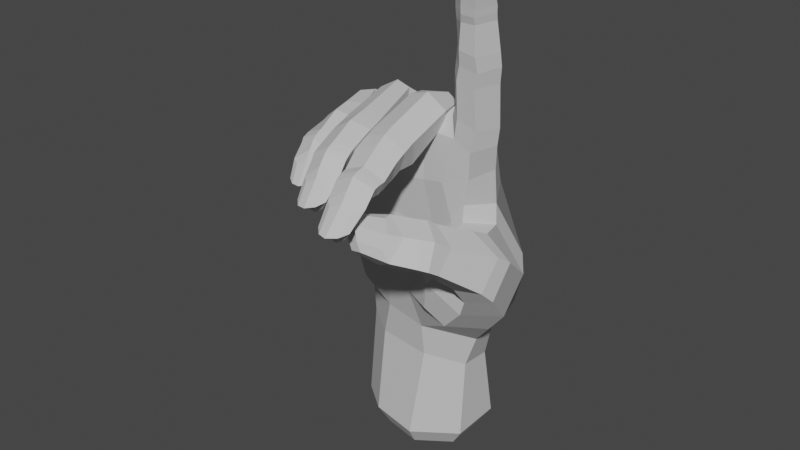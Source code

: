 # Source: P_Handshape.blend  (saved by Blender 3.6.11; exported with 4.5.12 LTS)
import bpy
from mathutils import Matrix  # noqa: F401  (used for matrix-valued properties, if any)

bpy.ops.wm.read_factory_settings(use_empty=True)
scene = bpy.context.scene
scene.name = 'Scene'

# ---- collections
col_p = bpy.data.collections.new('P'); scene.collection.children.link(col_p)

# ---- materials (node trees are filled in below, after node groups)
mat_material__46_003 = bpy.data.materials.new('Material #46.003')
mat_material__46_003.alpha_threshold = 0.0
mat_material__46_003.use_transparent_shadow = False
mat_material__46_003.diffuse_color = (0.6038, 0.6038, 0.6038, 1.0)
mat_material__46_003.specular_color = (0.9, 0.9, 0.9)
mat_material__46_003.roughness = 0.5
mat_material__46_003.specular_intensity = 0.0

# ---- material node trees

# ---- world
world_world = bpy.data.worlds.new('World'); scene.world = world_world
world_world.use_nodes = True; world_world.node_tree.nodes.clear()
_N = world_world.node_tree.nodes; _L = world_world.node_tree.links
n0 = _N.new('ShaderNodeOutputWorld'); n0.name = 'World Output'; n0.location = (300, 300)
n1 = _N.new('ShaderNodeBackground'); n1.name = 'Background'; n1.location = (10, 300)
n1.inputs[0].default_value = (0.05088, 0.05088, 0.05088, 1.0)
_L.new(n1.outputs[0], n0.inputs[0])
n0.is_active_output = True
world_world.color = (0.05088, 0.05088, 0.05088)
world_world.use_sun_shadow = False
world_world.sun_shadow_jitter_overblur = 0.0

# ---- meshes
me_untitled_001 = bpy.data.meshes.new('Untitled.001')
me_untitled_001.from_pydata([(11.81, 6.73, 50.73), (3.033, 3.926, 70.28), (12.03, 2.666, 69.95), (3.297, 7.945, 50.29), (-6.472, 6.543, 48.76), (-5.084, 2.434, 68.21), (-14.16, 0.3872, 63.51), (-13.6, 0.9167, 46.68), (16.87, -3.43, 57.56), (4.013, 9.529, 38.08), (-5.176, 8.43, 36.83), (-13.68, 3.2, 37.37), (23.93, -8.932, 54.46), (12.94, -8.378, 58.64), (15.61, -2.551, 67.81), (14.53, -8.915, 72.71), (14.17, -2.903, 86.88), (18.05, -5.792, 85.33), (15.46, -9.609, 84.71), (18.23, -8.122, 58.01), (13.26, -10.63, 58.36), (11.92, -12.35, 53.53), (17.57, -11.5, 59.53), (13.26, -12.46, 58.64), (11.64, -14.11, 54.41), (8.166, -2.728, 78.48), (10.31, -3.698, 87.21), (14.82, -3.471, 89.79), (18.55, -6.266, 88.54), (16.21, -9.911, 87.65), (10.7, -4.326, 90.18), (15.3, -4.223, 92.49), (18.71, -7.03, 91.41), (16.1, -10.57, 90.64), (11.23, -5.374, 93.03), (11.2, -8.801, 92.17), (15.77, -5.91, 97.81), (18.73, -8.331, 96.97), (16.33, -11.15, 96.28), (11.8, -6.803, 98.08), (11.98, -10.45, 96.74), (15.8, -6.183, 99.39), (18.99, -8.873, 98.38), (16.4, -11.66, 97.69), (11.96, -7.133, 99.78), (12.02, -10.74, 98.39), (15.8, -6.633, 100.6), (19.15, -9.104, 99.62), (16.73, -11.96, 99.06), (11.89, -7.869, 100.9), (12.18, -11.02, 99.87), (16.12, -7.465, 102.5), (19.39, -10.37, 102.8), (17.68, -12.6, 102.8), (12.74, -8.547, 104.3), (12.82, -11.49, 103.9), (19.89, -11.59, 107.2), (17.87, -12.87, 108.1), (14.82, -11.88, 108.7), (23.16, -11.58, 56.29), (22.22, -14.84, 50.05), (16.44, -15.17, 48.89), (18.63, -19.18, 59.78), (13.9, -17.28, 62.09), (11.67, -17.3, 59.51), (10.87, -19.76, 56.61), (18.15, -21.82, 55.3), (13.22, -21.48, 54.55), (12.71, 1.477, 74.9), (16.74, -3.98, 73.12), (8.121, 1.118, 73.55), (6.466, 1.401, 73.42), (-0.7622, 1.595, 73.39), (-2.504, 1.601, 72.22), (-8.841, 1.502, 68.99), (-10.3, 1.762, 68.72), (-17.15, -3.825, 62.31), (-17.14, -3.004, 46.82), (8.28, -5.85, 77.2), (14.18, -9.682, 108.8), (17.92, -9.788, 110.5), (13.83, -8.22, 67.09), (18.54, -9.567, 104.7), (16.45, -8.288, 104.5), (14.5, -8.384, 105.6), (15.83, -9.719, 110.3), (19.5, -10.93, 109.0), (12.05, 4.451, 62.02), (-16.5, -3.849, 55.3), (-13.79, 0.3056, 56.1), (-6.093, 4.595, 58.43), (2.952, 6.064, 61.14), (-15.85, -7.085, 62.16), (10.64, -8.457, 74.13), (-5.329, -8.068, 72.35), (8.888, -2.615, 80.25), (12.96, -0.7375, 78.64), (17.11, -3.928, 76.57), (15.37, -8.724, 76.84), (16.38, -13.24, 108.9), (15.2, -13.57, 103.2), (14.15, -12.29, 99.28), (14.06, -12.03, 97.89), (13.65, -11.44, 96.38), (13.1, -11.01, 91.49), (12.69, -10.26, 88.55), (11.81, -9.756, 85.6), (17.26, -10.6, 110.0), (9.792, -7.532, 86.09), (10.45, -8.121, 88.84), (11.46, -8.823, 78.27), (9.231, -6.454, 79.47), (7.415, -6.687, 78.09), (8.077, -16.41, 75.43), (4.119, -17.08, 77.84), (3.398, -6.853, 80.8), (6.711, -6.525, 74.99), (6.789, -15.18, 70.6), (0.02444, -17.2, 76.45), (-0.8424, -6.36, 79.28), (-1.238, -2.677, 78.77), (-0.2757, -6.186, 75.69), (-0.4534, -5.721, 75.86), (8.484, -19.18, 74.64), (4.536, -19.8, 77.08), (6.81, -18.62, 70.59), (0.4936, -20.02, 75.73), (0.7292, -15.78, 71.91), (8.634, -21.63, 73.55), (4.902, -22.17, 76.09), (7.078, -21.26, 69.61), (0.8073, -23.03, 74.52), (9.392, -25.62, 71.72), (5.75, -26.64, 73.86), (7.425, -24.97, 68.56), (1.957, -27.05, 72.34), (1.468, -21.99, 70.14), (2.673, -25.65, 68.79), (9.452, -27.18, 71.55), (5.894, -28.28, 73.62), (7.292, -26.43, 68.42), (2.256, -28.77, 72.09), (2.833, -27.28, 68.6), (9.683, -28.47, 71.35), (6.003, -29.58, 73.16), (7.718, -27.69, 68.22), (2.336, -29.88, 71.32), (3.093, -28.62, 68.37), (10.06, -31.15, 68.98), (6.43, -31.67, 71.35), (8.603, -30.64, 66.86), (3.134, -32.67, 69.19), (3.546, -31.53, 66.87), (8.194, -34.56, 64.03), (9.953, -35.07, 65.95), (4.188, -36.3, 65.91), (5.0, -35.25, 64.29), (6.723, -34.99, 63.17), (6.246, -30.37, 65.53), (5.229, -27.91, 67.48), (5.042, -26.66, 67.67), (4.827, -25.16, 67.87), (3.512, -22.17, 68.99), (3.313, -19.35, 69.97), (1.052, -18.89, 71.17), (3.118, -15.51, 70.01), (3.055, -5.555, 74.09), (7.292, -37.35, 65.71), (4.684, -34.07, 68.78), (6.669, -33.33, 69.58), (8.901, -33.2, 68.6), (5.621, -37.73, 65.6), (7.423, -38.25, 65.6), (9.11, -37.01, 65.64), (2.798, 0.004981, 78.64), (7.321, -3.181, 78.69), (6.572, -5.832, 76.65), (3.48, -7.603, 74.27), (-2.628, -4.544, 79.53), (-0.8843, -13.38, 77.45), (-4.907, -13.82, 77.86), (-6.546, -3.179, 79.77), (-2.709, -5.353, 75.3), (-1.269, -12.54, 72.62), (-8.281, -14.61, 76.04), (-10.03, -3.75, 77.76), (-9.921, -1.397, 75.5), (-8.618, -6.604, 75.29), (-8.522, -5.975, 74.08), (-0.3932, -15.69, 76.89), (-4.272, -16.67, 77.69), (-0.8333, -15.12, 72.47), (-7.706, -17.33, 75.57), (-7.079, -13.61, 72.72), (0.1119, -18.46, 76.37), (-3.693, -19.33, 77.51), (-0.4749, -17.82, 72.23), (-7.013, -20.13, 75.23), (-6.358, -16.24, 72.15), (0.7372, -23.57, 74.66), (-2.778, -24.83, 75.41), (-0.6444, -22.06, 71.27), (-6.313, -24.81, 73.53), (-5.681, -19.07, 72.11), (-5.035, -22.76, 70.74), (0.9011, -24.87, 73.99), (-2.603, -26.27, 74.86), (-0.5816, -23.31, 70.79), (-6.007, -26.28, 72.97), (-5.021, -24.15, 70.22), (1.114, -25.96, 73.35), (-2.418, -27.31, 74.18), (-0.3246, -24.52, 70.33), (-5.681, -27.26, 72.01), (-4.58, -25.39, 69.73), (1.572, -28.51, 70.71), (-2.005, -29.16, 72.48), (0.5012, -27.39, 68.59), (-4.846, -29.87, 70.11), (-4.173, -28.18, 68.04), (0.4581, -31.3, 66.13), (1.9, -31.94, 68.01), (-3.613, -33.09, 67.29), (-2.708, -32.01, 65.97), (-0.8199, -31.63, 65.17), (-1.546, -27.01, 67.17), (-2.529, -24.56, 69.32), (-2.745, -23.42, 69.77), (-2.962, -22.08, 70.27), (-3.226, -18.53, 70.93), (-3.61, -15.72, 71.1), (-3.961, -12.83, 71.58), (-5.457, -7.372, 74.76), (-0.5944, -33.86, 66.85), (-3.379, -31.21, 69.84), (-1.617, -30.59, 70.8), (0.5383, -30.42, 70.11), (-2.268, -34.44, 67.06), (-0.4147, -34.87, 67.25), (1.143, -33.72, 67.52), (-6.581, 0.7358, 76.22), (-2.394, -2.51, 78.15), (-2.489, -5.717, 75.25), (-11.03, -4.296, 77.18), (-9.675, -8.899, 76.01), (-13.42, -9.494, 75.73), (-14.56, -4.558, 76.19), (-10.34, -5.744, 73.31), (-9.384, -8.279, 72.25), (-16.53, -9.793, 73.17), (-17.55, -4.864, 73.49), (-17.62, -3.956, 71.45), (-15.41, -6.07, 71.34), (-15.76, -6.621, 71.45), (-9.202, -11.01, 75.36), (-13.04, -11.46, 75.59), (-8.981, -10.56, 71.22), (-16.1, -11.87, 73.05), (-8.706, -13.33, 75.0), (-12.46, -13.66, 75.52), (-9.176, -13.24, 70.69), (-15.44, -13.87, 72.81), (-7.799, -18.27, 72.59), (-11.01, -19.18, 73.82), (-9.027, -17.09, 69.64), (-14.39, -19.1, 72.31), (-13.94, -12.99, 70.13), (-13.52, -17.51, 69.49), (-7.545, -19.63, 71.84), (-10.72, -20.76, 73.38), (-8.967, -18.34, 69.18), (-14.0, -20.75, 71.92), (-13.32, -19.08, 69.11), (-7.35, -20.67, 71.49), (-10.43, -21.8, 72.83), (-8.847, -19.57, 68.87), (-13.7, -21.51, 71.22), (-13.17, -20.28, 68.78), (-6.811, -22.48, 69.52), (-9.896, -23.41, 71.5), (-7.995, -21.73, 67.57), (-12.5, -24.68, 69.56), (-12.28, -23.22, 67.46), (-7.42, -25.33, 65.55), (-6.101, -25.72, 67.24), (-10.82, -27.6, 67.14), (-10.26, -26.59, 65.76), (-8.809, -26.12, 64.83), (-10.12, -21.86, 66.36), (-11.08, -19.7, 68.13), (-11.21, -18.6, 68.44), (-11.29, -17.3, 68.78), (-11.55, -13.17, 69.42), (-11.58, -11.24, 69.6), (-15.0, -11.16, 70.68), (-12.04, -8.447, 70.66), (-15.2, -9.065, 70.79), (-12.01, -6.197, 71.05), (-8.114, -27.95, 66.52), (-10.9, -25.72, 69.3), (-9.34, -24.8, 70.0), (-7.444, -24.38, 69.19), (-9.368, -28.61, 66.92), (-7.749, -28.8, 66.95), (-6.507, -27.49, 66.99), (-15.29, -0.1786, 72.69), (-10.8, -1.437, 75.63), (-9.986, -5.792, 73.84), (-12.03, -8.687, 70.98), (-3.595, -8.874, 63.96), (-12.05, -8.829, 64.02), (-15.27, -6.892, 54.77), (-1.853, -8.239, 55.68), (-11.1, -8.96, 56.05), (23.0, -12.41, 47.66), (20.94, -5.612, 40.64), (17.13, -12.9, 45.46), (-15.2, -6.714, 46.49), (3.163, -9.003, 48.42), (11.42, -12.12, 50.25), (-3.458, -9.317, 40.38), (4.296, -8.994, 33.58), (-12.13, 4.071, 26.35), (-5.431, -7.015, 33.84), (11.14, -3.633, 24.84), (4.425, 7.841, 22.99), (-4.894, 7.999, 24.33), (-13.42, 5.019, 7.698), (-6.782, 9.495, 8.393), (4.687, 9.917, 8.593), (11.5, 5.464, 9.156), (11.05, -4.528, 8.259), (2.283, -10.07, 7.819), (-7.66, -8.246, 8.236), (15.86, -12.4, 42.18), (4.198, -8.715, 64.67), (8.669, -9.109, 65.56), (6.011, -7.797, 54.56), (10.28, -8.145, 57.67), (10.58, 3.709, 23.74), (16.09, 5.352, 38.96), (20.38, 1.09, 46.56), (15.76, -2.027, 60.94), (17.15, -21.77, 61.47), (17.86, -24.29, 56.91), (13.39, -22.83, 55.15), (12.95, -18.5, 62.96), (10.26, -18.68, 59.84), (15.27, -23.29, 61.88), (16.68, -25.71, 57.61), (12.44, -24.46, 55.4), (11.45, -19.61, 63.18), (9.022, -20.05, 59.5), (13.02, -24.88, 62.31), (13.03, -28.82, 58.84), (9.672, -27.67, 56.98), (8.586, -23.29, 64.57), (6.58, -23.71, 61.08), (9.464, -32.04, 61.14), (7.226, -31.64, 60.61), (5.034, -27.9, 63.91), (5.839, -27.84, 65.59), (5.83, -26.42, 58.19), (5.229, -30.58, 62.55), (8.937, -22.57, 56.57), (10.49, -21.04, 56.46), (7.104, -30.89, 64.53), (9.287, -25.49, 64.91), (11.34, -27.1, 63.11), (11.84, -29.09, 61.18), (6.546, -29.58, 66.32), (7.965, -31.68, 65.54), (9.139, -32.58, 63.39), (11.2, 5.378, 30.47), (11.42, 7.695, 37.81), (3.88, -7.593, 26.3), (-13.52, 3.654, 32.03), (-5.209, 7.648, 30.61), (4.222, 8.07, 29.96), (-15.92, -2.13, 38.51), (12.83, -7.984, 61.82), (10.84, -10.53, 53.48), (8.344, -13.02, 46.23), (1.241, -9.44, 40.7), (7.417, -12.22, 40.4), (17.68, 4.597, 48.58), (-11.66, -7.032, 38.24), (-1.686, -8.623, 48.59), (16.71, -4.21, 35.52), (11.13, -10.74, 37.07), (18.66, 1.209, 40.23), (13.15, -3.05, 31.24), (-6.572, -7.2, 27.22), (-13.99, -1.83, 32.85), (-7.742, -8.869, 42.84), (-10.57, -9.414, 48.97), (-13.22, -2.183, 27.25), (-13.99, -3.298, 8.107), (-10.53, 4.029, 3.842), (-10.98, -2.44, 4.16), (-5.372, 7.51, 4.383), (3.547, 7.838, 4.538), (8.842, 4.374, 4.976), (8.498, -3.396, 4.279), (1.677, -7.704, 3.936), (-6.055, -6.288, 4.26)], [], [(1, 2, 87, 91), (91, 90, 5, 1), (90, 89, 6, 5), (5, 6, 75, 74), (8, 342, 380, 13), (0, 374, 9, 3), (3, 9, 10, 4), (4, 10, 11, 7), (8, 19, 12, 341), (17, 97, 96, 16), (18, 98, 97, 17), (13, 20, 19, 8), (19, 22, 59, 12), (20, 23, 22, 19), (21, 24, 23, 20), (59, 60, 314, 12), (60, 61, 316, 314), (96, 95, 26, 16), (95, 25, 78, 111), (16, 27, 28, 17), (17, 28, 29, 18), (26, 30, 27, 16), (108, 109, 30, 26), (27, 31, 32, 28), (28, 32, 33, 29), (30, 34, 31, 27), (109, 35, 34, 30), (31, 36, 37, 32), (32, 37, 38, 33), (34, 39, 36, 31), (35, 40, 39, 34), (373, 374, 340, 391), (378, 325, 326, 377), (377, 326, 322, 376), (12, 314, 315, 341), (36, 41, 42, 37), (37, 42, 43, 38), (39, 44, 41, 36), (40, 45, 44, 39), (41, 46, 47, 42), (42, 47, 48, 43), (44, 49, 46, 41), (45, 50, 49, 44), (46, 51, 52, 47), (47, 52, 53, 48), (49, 54, 51, 46), (50, 55, 54, 49), (52, 56, 57, 53), (55, 58, 79, 54), (61, 24, 21, 316), (22, 63, 62, 59), (23, 64, 63, 22), (24, 65, 64, 23), (59, 62, 66, 60), (60, 66, 67, 61), (61, 67, 65, 24), (2, 70, 25, 68), (2, 68, 69, 14), (1, 71, 70, 2), (70, 71, 175, 25), (174, 175, 71, 1), (1, 72, 120, 174), (73, 72, 1, 5), (240, 241, 73, 5), (72, 73, 241, 120), (5, 74, 186, 240), (74, 75, 306, 186), (75, 6, 305, 306), (89, 88, 76, 6), (6, 76, 251, 305), (176, 78, 25, 175), (58, 55, 100, 99), (100, 55, 50, 101), (101, 50, 45, 102), (102, 45, 40, 103), (103, 40, 35, 104), (104, 35, 109, 105), (105, 109, 108, 106), (108, 111, 110, 106), (57, 56, 107, 99), (84, 83, 51, 54), (82, 52, 51, 83), (85, 79, 107, 80), (86, 82, 83, 80), (80, 83, 84, 85), (84, 54, 79, 85), (82, 86, 56, 52), (78, 176, 177, 93), (241, 242, 122, 120), (88, 89, 7, 77), (89, 90, 4, 7), (90, 91, 3, 4), (88, 311, 92, 76), (76, 92, 253, 251), (77, 317, 311, 88), (307, 188, 186, 306), (69, 15, 81, 14), (15, 93, 336, 81), (93, 177, 335, 336), (177, 122, 242, 94), (95, 96, 68, 25), (96, 97, 69, 68), (69, 97, 98, 15), (57, 99, 100, 53), (53, 100, 101, 48), (48, 101, 102, 43), (43, 102, 103, 38), (38, 103, 104, 33), (33, 104, 105, 29), (29, 105, 106, 18), (106, 110, 98, 18), (58, 99, 107, 79), (86, 80, 107, 56), (95, 111, 108, 26), (15, 98, 110, 93), (93, 110, 111, 78), (113, 112, 115, 114), (117, 116, 112, 113), (115, 119, 118, 114), (119, 120, 122, 121), (114, 124, 123, 113), (113, 123, 125, 117), (118, 126, 124, 114), (127, 164, 126, 118), (124, 129, 128, 123), (123, 128, 130, 125), (126, 131, 129, 124), (164, 136, 131, 126), (129, 133, 132, 128), (128, 132, 134, 130), (131, 135, 133, 129), (136, 137, 135, 131), (133, 139, 138, 132), (132, 138, 140, 134), (135, 141, 139, 133), (137, 142, 141, 135), (139, 144, 143, 138), (138, 143, 145, 140), (141, 146, 144, 139), (142, 147, 146, 141), (144, 149, 148, 143), (143, 148, 150, 145), (146, 151, 149, 144), (147, 152, 151, 146), (148, 154, 153, 150), (152, 156, 155, 151), (156, 152, 158, 157), (158, 152, 147, 159), (159, 147, 142, 160), (160, 142, 137, 161), (161, 137, 136, 162), (162, 136, 164, 163), (163, 164, 127, 165), (127, 121, 166, 165), (153, 154, 167, 157), (168, 169, 149, 151), (170, 148, 149, 169), (171, 155, 167, 172), (173, 170, 169, 172), (172, 169, 168, 171), (168, 151, 155, 171), (170, 173, 154, 148), (119, 115, 174, 120), (115, 112, 175, 174), (175, 112, 116, 176), (153, 157, 158, 150), (150, 158, 159, 145), (145, 159, 160, 140), (140, 160, 161, 134), (134, 161, 162, 130), (130, 162, 163, 125), (125, 163, 165, 117), (165, 166, 116, 117), (156, 157, 167, 155), (173, 172, 167, 154), (119, 121, 127, 118), (176, 116, 166, 177), (177, 166, 121, 122), (179, 178, 181, 180), (183, 182, 178, 179), (181, 185, 184, 180), (185, 186, 188, 187), (180, 190, 189, 179), (179, 189, 191, 183), (184, 192, 190, 180), (193, 198, 192, 184), (190, 195, 194, 189), (189, 194, 196, 191), (192, 197, 195, 190), (198, 203, 197, 192), (195, 200, 199, 194), (194, 199, 201, 196), (197, 202, 200, 195), (203, 204, 202, 197), (200, 206, 205, 199), (199, 205, 207, 201), (202, 208, 206, 200), (204, 209, 208, 202), (206, 211, 210, 205), (205, 210, 212, 207), (208, 213, 211, 206), (209, 214, 213, 208), (211, 216, 215, 210), (210, 215, 217, 212), (213, 218, 216, 211), (214, 219, 218, 213), (215, 221, 220, 217), (219, 223, 222, 218), (223, 219, 225, 224), (225, 219, 214, 226), (226, 214, 209, 227), (227, 209, 204, 228), (228, 204, 203, 229), (229, 203, 198, 230), (230, 198, 193, 231), (193, 187, 232, 231), (220, 221, 233, 224), (234, 235, 216, 218), (236, 215, 216, 235), (237, 222, 233, 238), (239, 236, 235, 238), (238, 235, 234, 237), (234, 218, 222, 237), (236, 239, 221, 215), (185, 181, 240, 186), (181, 178, 241, 240), (241, 178, 182, 242), (220, 224, 225, 217), (217, 225, 226, 212), (212, 226, 227, 207), (207, 227, 228, 201), (201, 228, 229, 196), (196, 229, 230, 191), (191, 230, 231, 183), (231, 232, 182, 183), (223, 224, 233, 222), (239, 238, 233, 221), (185, 187, 193, 184), (242, 182, 232, 94), (94, 232, 187, 188), (244, 243, 246, 245), (248, 247, 243, 244), (246, 250, 249, 245), (250, 251, 253, 252), (245, 255, 254, 244), (244, 254, 256, 248), (249, 257, 255, 245), (296, 294, 257, 249), (255, 259, 258, 254), (254, 258, 260, 256), (257, 261, 259, 255), (294, 266, 261, 257), (259, 263, 262, 258), (258, 262, 264, 260), (261, 265, 263, 259), (266, 267, 265, 261), (263, 269, 268, 262), (262, 268, 270, 264), (265, 271, 269, 263), (267, 272, 271, 265), (269, 274, 273, 268), (268, 273, 275, 270), (271, 276, 274, 269), (272, 277, 276, 271), (274, 279, 278, 273), (273, 278, 280, 275), (276, 281, 279, 274), (277, 282, 281, 276), (278, 284, 283, 280), (282, 286, 285, 281), (286, 282, 288, 287), (288, 282, 277, 289), (289, 277, 272, 290), (290, 272, 267, 291), (291, 267, 266, 292), (292, 266, 294, 293), (293, 294, 296, 295), (296, 252, 297, 295), (283, 284, 298, 287), (299, 300, 279, 281), (301, 278, 279, 300), (302, 285, 298, 303), (304, 301, 300, 303), (303, 300, 299, 302), (299, 281, 285, 302), (301, 304, 284, 278), (250, 246, 305, 251), (246, 243, 306, 305), (306, 243, 247, 307), (283, 287, 288, 280), (280, 288, 289, 275), (275, 289, 290, 270), (270, 290, 291, 264), (264, 291, 292, 260), (260, 292, 293, 256), (256, 293, 295, 248), (295, 297, 247, 248), (286, 287, 298, 285), (304, 303, 298, 284), (250, 252, 296, 249), (307, 247, 297, 308), (308, 297, 252, 253), (307, 308, 94, 188), (94, 309, 335, 177), (308, 310, 309, 94), (310, 308, 253, 92), (338, 381, 13, 380), (310, 313, 312, 309), (92, 311, 313, 310), (381, 319, 316, 21), (319, 381, 338, 337), (320, 383, 318, 387), (334, 389, 388, 315), (318, 382, 319, 337), (376, 322, 396, 393), (333, 392, 396, 397), (322, 326, 328, 327), (326, 325, 329, 328), (325, 339, 330, 329), (339, 324, 331, 330), (324, 375, 332, 331), (375, 392, 333, 332), (335, 337, 338, 336), (335, 309, 312, 337), (380, 81, 336, 338), (87, 0, 3, 91), (385, 0, 87, 342), (342, 87, 2, 14), (324, 339, 373, 391), (62, 343, 344, 66), (66, 344, 345, 67), (63, 346, 343, 62), (64, 347, 346, 63), (343, 348, 349, 344), (344, 349, 350, 345), (346, 351, 348, 343), (347, 352, 351, 346), (348, 353, 354, 349), (349, 354, 355, 350), (351, 356, 353, 348), (352, 357, 356, 351), (354, 358, 359, 355), (357, 360, 361, 356), (360, 357, 362, 363), (362, 357, 352, 364), (364, 352, 347, 365), (365, 347, 64, 65), (359, 358, 366, 363), (367, 368, 353, 356), (369, 354, 353, 368), (370, 361, 366, 371), (372, 369, 368, 371), (371, 368, 367, 370), (367, 356, 361, 370), (369, 372, 358, 354), (359, 363, 362, 355), (355, 362, 364, 350), (350, 364, 365, 345), (345, 365, 65, 67), (360, 363, 366, 361), (372, 371, 366, 358), (325, 378, 373, 339), (0, 385, 340, 374), (324, 391, 321, 375), (323, 386, 379, 393), (376, 11, 10, 377), (377, 10, 9, 378), (378, 9, 374, 373), (77, 7, 11, 379), (13, 381, 21, 20), (342, 14, 81, 380), (318, 383, 384, 382), (8, 341, 385, 342), (317, 386, 394, 395), (383, 321, 389, 384), (385, 341, 390, 340), (317, 77, 379, 386), (318, 337, 312, 387), (387, 312, 313, 395), (395, 313, 311, 317), (319, 382, 334, 316), (382, 384, 389, 334), (315, 314, 316, 334), (389, 321, 391, 388), (390, 341, 315, 388), (390, 388, 391, 340), (379, 11, 376, 393), (323, 321, 383, 320), (375, 321, 323, 392), (386, 323, 320, 394), (394, 320, 387, 395), (392, 323, 393, 396), (396, 322, 327, 397), (333, 397, 399, 405), (398, 400, 401, 402, 403, 404, 405, 399), (328, 329, 401, 400), (327, 328, 400, 398), (331, 332, 404, 403), (397, 327, 398, 399), (330, 331, 403, 402), (329, 330, 402, 401), (332, 333, 405, 404)])
_uv = me_untitled_001.uv_layers.new(name='UVChannel_1')
_uv.uv.foreach_set('vector', [0.0, 1.0, 1.0, 1.0, 1.0, 0.4928, 0.0, 0.5248, 0.0, 0.5248, 0.0, 0.5291, 0.0, 1.0, 0.0, 1.0, 0.0, 0.5291, 0.0, 0.5236, 0.0, 1.0, 0.0, 1.0, 0.0, 1.0, 0.0, 1.0, 0.0, 1.0, 0.0, 1.0, 1.0, 0.0, 1.0, 0.2045, 1.0, 0.09277, 1.0, 0.0, 1.0, 0.0, 0.4336, 0.0, 0.0, 0.0, 0.0, 0.0, 0.0, 0.0, 0.0, 0.0, 0.0, 0.0, 0.0, 0.0, 0.0, 0.0, 0.0, 0.0, 0.0, 0.0, 0.0, 0.0, 1.0, 0.0, 1.0, 0.0, 1.0, 0.0, 1.0, 0.0, 1.0, 1.0, 1.0, 1.0, 1.0, 1.0, 1.0, 1.0, 1.0, 1.0, 1.0, 1.0, 1.0, 1.0, 1.0, 1.0, 1.0, 0.0, 1.0, 0.0, 1.0, 0.0, 1.0, 0.0, 1.0, 0.0, 1.0, 0.0, 1.0, 0.0, 1.0, 0.0, 1.0, 0.0, 1.0, 0.0, 1.0, 0.0, 1.0, 0.0, 1.0, 0.0, 1.0, 0.0, 1.0, 0.0, 1.0, 0.0, 1.0, 0.0, 1.0, 0.0, 1.0, 0.0, 1.0, 0.0, 1.0, 0.0, 1.0, 0.0, 1.0, 0.0, 1.0, 0.0, 1.0, 1.0, 1.0, 1.0, 1.0, 1.0, 1.0, 1.0, 1.0, 1.0, 1.0, 1.0, 1.0, 1.0, 1.0, 1.0, 1.0, 1.0, 1.0, 1.0, 1.0, 1.0, 1.0, 1.0, 1.0, 1.0, 1.0, 1.0, 1.0, 1.0, 1.0, 1.0, 1.0, 1.0, 1.0, 1.0, 1.0, 1.0, 1.0, 1.0, 1.0, 1.0, 1.0, 1.0, 1.0, 1.0, 1.0, 1.0, 1.0, 1.0, 1.0, 1.0, 1.0, 1.0, 1.0, 1.0, 1.0, 1.0, 1.0, 1.0, 1.0, 1.0, 1.0, 1.0, 1.0, 1.0, 1.0, 1.0, 1.0, 1.0, 1.0, 1.0, 1.0, 1.0, 1.0, 1.0, 1.0, 1.0, 1.0, 1.0, 1.0, 1.0, 1.0, 1.0, 1.0, 1.0, 1.0, 1.0, 1.0, 1.0, 1.0, 1.0, 1.0, 1.0, 1.0, 1.0, 1.0, 1.0, 1.0, 1.0, 1.0, 1.0, 1.0, 1.0, 1.0, 1.0, 1.0, 1.0, 1.0, 1.0, 1.0, 1.0, 0.3949, 0.0, 0.4336, 0.0, 1.0, 0.0, 1.0, 0.0, 0.0, 0.0, 0.0, 0.0, 0.0, 0.0, 0.0, 0.0, 0.0, 0.0, 0.0, 0.0, 0.0, 0.0, 0.0, 0.0, 1.0, 0.0, 1.0, 0.0, 1.0, 0.0, 1.0, 0.0, 1.0, 1.0, 1.0, 1.0, 1.0, 1.0, 1.0, 1.0, 1.0, 1.0, 1.0, 1.0, 1.0, 1.0, 1.0, 1.0, 1.0, 1.0, 1.0, 1.0, 1.0, 1.0, 1.0, 1.0, 1.0, 1.0, 1.0, 1.0, 1.0, 1.0, 1.0, 1.0, 1.0, 1.0, 1.0, 1.0, 1.0, 1.0, 1.0, 1.0, 1.0, 1.0, 1.0, 1.0, 1.0, 1.0, 1.0, 1.0, 1.0, 1.0, 1.0, 1.0, 1.0, 1.0, 1.0, 1.0, 1.0, 1.0, 1.0, 1.0, 1.0, 1.0, 1.0, 1.0, 1.0, 1.0, 1.0, 1.0, 1.0, 1.0, 1.0, 1.0, 1.0, 1.0, 1.0, 1.0, 1.0, 1.0, 1.0, 1.0, 1.0, 1.0, 1.0, 1.0, 1.0, 1.0, 1.0, 1.0, 1.0, 1.0, 1.0, 1.0, 1.0, 1.0, 1.0, 1.0, 1.0, 1.0, 1.0, 1.0, 1.0, 1.0, 1.0, 1.0, 1.0, 1.0, 1.0, 1.0, 1.0, 1.0, 1.0, 1.0, 1.0, 0.0, 1.0, 0.0, 1.0, 0.0, 1.0, 0.0, 1.0, 0.0, 1.0, 0.0, 1.0, 0.0, 1.0, 0.0, 1.0, 0.0, 1.0, 0.0, 1.0, 0.0, 1.0, 0.0, 1.0, 0.0, 1.0, 0.0, 1.0, 0.0, 1.0, 0.0, 1.0, 0.0, 1.0, 0.0, 1.0, 0.0, 1.0, 0.0, 1.0, 0.0, 1.0, 0.0, 1.0, 0.0, 1.0, 0.0, 1.0, 0.0, 1.0, 0.0, 1.0, 0.0, 1.0, 0.0, 1.0, 1.0, 0.6227, 1.0, 0.6197, 1.0, 1.0, 1.0, 1.0, 1.0, 1.0, 1.0, 1.0, 1.0, 1.0, 1.0, 0.0, 1.0, 0.216, 1.0, 0.6227, 1.0, 1.0, 1.0, 0.6227, 1.0, 0.216, 1.0, 0.3966, 1.0, 0.6197, 1.0, 0.0, 1.0, 0.3966, 1.0, 0.216, 1.0, 0.0, 1.0, 0.0, 1.0, 0.0, 1.0, 1.0, 1.0, 0.0, 1.0, 0.0, 1.0, 0.0, 1.0, 0.0, 1.0, 0.0, 1.0, 0.0, 1.0, 0.0, 1.0, 0.0, 1.0, 0.0, 1.0, 0.0, 1.0, 0.0, 1.0, 0.0, 1.0, 1.0, 1.0, 0.0, 1.0, 0.0, 1.0, 0.0, 1.0, 0.0, 1.0, 0.0, 1.0, 0.0, 1.0, 0.0, 1.0, 0.0, 1.0, 0.0, 1.0, 0.0, 1.0, 0.0, 1.0, 0.0, 1.0, 0.0, 0.5236, 0.0, 0.5339, 0.0, 1.0, 0.0, 1.0, 0.0, 1.0, 0.0, 1.0, 0.0, 1.0, 0.0, 1.0, 1.0, 1.0, 1.0, 1.0, 1.0, 1.0, 1.0, 1.0, 1.0, 1.0, 1.0, 1.0, 1.0, 1.0, 1.0, 1.0, 1.0, 1.0, 1.0, 1.0, 1.0, 1.0, 1.0, 1.0, 1.0, 1.0, 1.0, 1.0, 1.0, 1.0, 1.0, 1.0, 1.0, 1.0, 1.0, 1.0, 1.0, 1.0, 1.0, 1.0, 1.0, 1.0, 1.0, 1.0, 1.0, 1.0, 1.0, 1.0, 1.0, 1.0, 1.0, 1.0, 1.0, 1.0, 1.0, 1.0, 1.0, 1.0, 1.0, 1.0, 1.0, 1.0, 1.0, 1.0, 1.0, 1.0, 1.0, 1.0, 1.0, 1.0, 1.0, 1.0, 1.0, 1.0, 1.0, 1.0, 1.0, 1.0, 1.0, 1.0, 1.0, 1.0, 1.0, 1.0, 1.0, 1.0, 1.0, 1.0, 1.0, 1.0, 1.0, 1.0, 1.0, 1.0, 1.0, 1.0, 1.0, 1.0, 1.0, 1.0, 1.0, 1.0, 1.0, 1.0, 1.0, 1.0, 1.0, 1.0, 1.0, 1.0, 1.0, 1.0, 1.0, 1.0, 1.0, 1.0, 1.0, 1.0, 1.0, 1.0, 1.0, 1.0, 1.0, 1.0, 1.0, 1.0, 1.0, 1.0, 1.0, 1.0, 1.0, 1.0, 1.0, 1.0, 1.0, 1.0, 1.0, 0.0, 1.0, 1.0, 1.0, 0.379, 1.0, 0.0, 1.0, 1.0, 0.0, 1.0, 1.0, 1.0, 1.0, 1.0, 0.0, 0.5339, 0.0, 0.5236, 0.0, 0.0, 0.0, 0.0, 0.0, 0.5236, 0.0, 0.5291, 0.0, 0.0, 0.0, 0.0, 0.0, 0.5291, 0.0, 0.5248, 0.0, 0.0, 0.0, 0.0, 0.0, 0.5339, 0.0, 0.5339, 0.0, 1.0, 0.0, 1.0, 0.0, 1.0, 0.0, 1.0, 0.0, 1.0, 0.0, 1.0, 0.0, 0.0, 0.0, 0.0, 0.0, 0.5339, 0.0, 0.5339, 1.0, 1.0, 0.0, 1.0, 0.0, 1.0, 1.0, 1.0, 1.0, 1.0, 1.0, 1.0, 1.0, 1.0, 1.0, 1.0, 1.0, 1.0, 1.0, 1.0, 1.0, 1.0, 1.0, 1.0, 1.0, 0.0, 1.0, 0.379, 1.0, 0.1931, 1.0, 0.0, 1.0, 1.0, 1.0, 1.0, 0.0, 1.0, 1.0, 1.0, 1.0, 1.0, 1.0, 1.0, 1.0, 1.0, 1.0, 1.0, 1.0, 1.0, 1.0, 1.0, 1.0, 1.0, 1.0, 1.0, 1.0, 1.0, 1.0, 1.0, 1.0, 1.0, 1.0, 1.0, 1.0, 1.0, 1.0, 1.0, 1.0, 1.0, 1.0, 1.0, 1.0, 1.0, 1.0, 1.0, 1.0, 1.0, 1.0, 1.0, 1.0, 1.0, 1.0, 1.0, 1.0, 1.0, 1.0, 1.0, 1.0, 1.0, 1.0, 1.0, 1.0, 1.0, 1.0, 1.0, 1.0, 1.0, 1.0, 1.0, 1.0, 1.0, 1.0, 1.0, 1.0, 1.0, 1.0, 1.0, 1.0, 1.0, 1.0, 1.0, 1.0, 1.0, 1.0, 1.0, 1.0, 1.0, 1.0, 1.0, 1.0, 1.0, 1.0, 1.0, 1.0, 1.0, 1.0, 1.0, 1.0, 1.0, 1.0, 1.0, 1.0, 1.0, 1.0, 1.0, 1.0, 1.0, 1.0, 1.0, 1.0, 1.0, 1.0, 1.0, 1.0, 1.0, 1.0, 1.0, 1.0, 1.0, 1.0, 1.0, 1.0, 1.0, 1.0, 1.0, 1.0, 1.0, 1.0, 1.0, 1.0, 1.0, 1.0, 1.0, 1.0, 1.0, 1.0, 1.0, 1.0, 1.0, 1.0, 1.0, 1.0, 1.0, 1.0, 1.0, 1.0, 1.0, 1.0, 1.0, 1.0, 1.0, 1.0, 1.0, 1.0, 1.0, 1.0, 1.0, 1.0, 1.0, 1.0, 1.0, 1.0, 1.0, 1.0, 1.0, 1.0, 1.0, 1.0, 1.0, 1.0, 1.0, 1.0, 1.0, 1.0, 1.0, 1.0, 1.0, 1.0, 1.0, 1.0, 1.0, 1.0, 1.0, 1.0, 1.0, 1.0, 1.0, 1.0, 1.0, 1.0, 1.0, 1.0, 1.0, 1.0, 1.0, 1.0, 1.0, 1.0, 1.0, 1.0, 1.0, 1.0, 1.0, 1.0, 1.0, 1.0, 1.0, 1.0, 1.0, 1.0, 1.0, 1.0, 1.0, 1.0, 1.0, 1.0, 1.0, 1.0, 1.0, 1.0, 1.0, 1.0, 1.0, 1.0, 1.0, 1.0, 1.0, 1.0, 1.0, 1.0, 1.0, 1.0, 1.0, 1.0, 1.0, 1.0, 1.0, 1.0, 1.0, 1.0, 1.0, 1.0, 1.0, 1.0, 1.0, 1.0, 1.0, 1.0, 1.0, 1.0, 1.0, 1.0, 1.0, 1.0, 1.0, 1.0, 1.0, 1.0, 1.0, 1.0, 1.0, 1.0, 1.0, 1.0, 1.0, 1.0, 1.0, 1.0, 1.0, 1.0, 1.0, 1.0, 1.0, 1.0, 1.0, 1.0, 1.0, 1.0, 1.0, 1.0, 1.0, 1.0, 1.0, 1.0, 1.0, 1.0, 1.0, 1.0, 1.0, 1.0, 1.0, 1.0, 1.0, 1.0, 1.0, 1.0, 1.0, 1.0, 1.0, 1.0, 1.0, 1.0, 1.0, 1.0, 1.0, 1.0, 1.0, 1.0, 1.0, 1.0, 1.0, 1.0, 1.0, 1.0, 1.0, 1.0, 1.0, 1.0, 1.0, 1.0, 1.0, 1.0, 1.0, 1.0, 1.0, 1.0, 1.0, 1.0, 1.0, 1.0, 1.0, 1.0, 1.0, 1.0, 1.0, 1.0, 1.0, 1.0, 1.0, 1.0, 1.0, 1.0, 1.0, 1.0, 1.0, 1.0, 1.0, 1.0, 1.0, 1.0, 1.0, 1.0, 1.0, 1.0, 1.0, 1.0, 1.0, 1.0, 1.0, 1.0, 1.0, 1.0, 1.0, 1.0, 1.0, 1.0, 1.0, 1.0, 1.0, 1.0, 1.0, 1.0, 1.0, 1.0, 1.0, 1.0, 1.0, 1.0, 1.0, 1.0, 1.0, 1.0, 1.0, 1.0, 1.0, 1.0, 1.0, 1.0, 1.0, 1.0, 1.0, 1.0, 1.0, 1.0, 1.0, 1.0, 1.0, 1.0, 1.0, 1.0, 1.0, 1.0, 1.0, 1.0, 1.0, 1.0, 1.0, 1.0, 1.0, 1.0, 1.0, 1.0, 1.0, 1.0, 1.0, 1.0, 1.0, 1.0, 1.0, 1.0, 1.0, 1.0, 1.0, 1.0, 1.0, 1.0, 1.0, 1.0, 1.0, 1.0, 1.0, 1.0, 1.0, 1.0, 1.0, 1.0, 1.0, 1.0, 1.0, 1.0, 1.0, 1.0, 1.0, 1.0, 1.0, 1.0, 1.0, 1.0, 1.0, 1.0, 1.0, 1.0, 1.0, 1.0, 1.0, 1.0, 1.0, 1.0, 1.0, 1.0, 1.0, 1.0, 1.0, 1.0, 1.0, 1.0, 1.0, 1.0, 1.0, 1.0, 1.0, 1.0, 1.0, 1.0, 1.0, 1.0, 1.0, 1.0, 1.0, 1.0, 1.0, 1.0, 1.0, 1.0, 1.0, 1.0, 1.0, 1.0, 1.0, 1.0, 1.0, 1.0, 1.0, 1.0, 1.0, 1.0, 1.0, 1.0, 1.0, 1.0, 1.0, 1.0, 1.0, 1.0, 1.0, 1.0, 1.0, 1.0, 1.0, 1.0, 1.0, 1.0, 1.0, 1.0, 1.0, 1.0, 1.0, 1.0, 1.0, 1.0, 1.0, 1.0, 1.0, 1.0, 1.0, 1.0, 1.0, 1.0, 1.0, 1.0, 1.0, 1.0, 1.0, 1.0, 1.0, 1.0, 1.0, 1.0, 1.0, 1.0, 1.0, 1.0, 1.0, 1.0, 1.0, 1.0, 1.0, 1.0, 1.0, 1.0, 1.0, 1.0, 1.0, 1.0, 1.0, 1.0, 1.0, 1.0, 1.0, 1.0, 1.0, 1.0, 1.0, 1.0, 1.0, 1.0, 1.0, 1.0, 1.0, 1.0, 1.0, 1.0, 1.0, 1.0, 1.0, 1.0, 1.0, 1.0, 1.0, 1.0, 1.0, 1.0, 1.0, 1.0, 1.0, 1.0, 1.0, 1.0, 1.0, 1.0, 1.0, 1.0, 1.0, 1.0, 1.0, 1.0, 1.0, 1.0, 1.0, 1.0, 1.0, 1.0, 1.0, 1.0, 1.0, 1.0, 1.0, 1.0, 1.0, 1.0, 1.0, 1.0, 1.0, 1.0, 1.0, 1.0, 1.0, 1.0, 1.0, 1.0, 1.0, 1.0, 1.0, 1.0, 1.0, 1.0, 1.0, 1.0, 1.0, 1.0, 1.0, 1.0, 1.0, 1.0, 1.0, 1.0, 1.0, 1.0, 1.0, 1.0, 1.0, 1.0, 1.0, 1.0, 1.0, 1.0, 1.0, 1.0, 1.0, 1.0, 1.0, 1.0, 1.0, 1.0, 1.0, 1.0, 1.0, 1.0, 1.0, 1.0, 1.0, 1.0, 1.0, 1.0, 1.0, 1.0, 1.0, 1.0, 1.0, 1.0, 1.0, 1.0, 1.0, 1.0, 1.0, 1.0, 1.0, 1.0, 1.0, 1.0, 1.0, 1.0, 1.0, 1.0, 1.0, 1.0, 1.0, 1.0, 1.0, 1.0, 1.0, 1.0, 1.0, 1.0, 1.0, 1.0, 1.0, 1.0, 1.0, 1.0, 1.0, 1.0, 1.0, 1.0, 1.0, 1.0, 1.0, 1.0, 1.0, 1.0, 1.0, 1.0, 1.0, 1.0, 1.0, 1.0, 1.0, 1.0, 1.0, 1.0, 1.0, 1.0, 1.0, 1.0, 1.0, 1.0, 1.0, 1.0, 1.0, 1.0, 1.0, 1.0, 1.0, 1.0, 1.0, 1.0, 1.0, 1.0, 1.0, 1.0, 1.0, 1.0, 1.0, 1.0, 1.0, 1.0, 1.0, 1.0, 1.0, 1.0, 1.0, 1.0, 1.0, 1.0, 1.0, 1.0, 1.0, 1.0, 1.0, 1.0, 1.0, 1.0, 1.0, 1.0, 1.0, 1.0, 1.0, 1.0, 1.0, 1.0, 1.0, 1.0, 1.0, 1.0, 1.0, 1.0, 1.0, 1.0, 1.0, 1.0, 1.0, 1.0, 1.0, 1.0, 1.0, 1.0, 1.0, 1.0, 1.0, 1.0, 1.0, 1.0, 1.0, 1.0, 1.0, 1.0, 1.0, 1.0, 1.0, 1.0, 1.0, 1.0, 1.0, 1.0, 1.0, 1.0, 1.0, 1.0, 1.0, 1.0, 1.0, 1.0, 1.0, 1.0, 1.0, 1.0, 1.0, 1.0, 1.0, 1.0, 1.0, 1.0, 1.0, 1.0, 1.0, 1.0, 1.0, 1.0, 1.0, 1.0, 1.0, 1.0, 1.0, 1.0, 1.0, 1.0, 1.0, 1.0, 1.0, 1.0, 1.0, 1.0, 1.0, 1.0, 1.0, 1.0, 1.0, 1.0, 1.0, 1.0, 1.0, 1.0, 1.0, 1.0, 1.0, 1.0, 1.0, 1.0, 1.0, 1.0, 1.0, 1.0, 1.0, 1.0, 1.0, 1.0, 1.0, 1.0, 1.0, 1.0, 1.0, 1.0, 1.0, 1.0, 1.0, 1.0, 1.0, 1.0, 1.0, 1.0, 1.0, 1.0, 1.0, 1.0, 1.0, 1.0, 1.0, 1.0, 1.0, 1.0, 1.0, 1.0, 1.0, 1.0, 1.0, 1.0, 1.0, 1.0, 1.0, 1.0, 1.0, 1.0, 1.0, 1.0, 1.0, 1.0, 1.0, 1.0, 1.0, 1.0, 1.0, 1.0, 1.0, 1.0, 1.0, 1.0, 1.0, 1.0, 1.0, 1.0, 1.0, 1.0, 1.0, 1.0, 1.0, 1.0, 1.0, 1.0, 1.0, 1.0, 1.0, 1.0, 1.0, 1.0, 1.0, 1.0, 1.0, 1.0, 1.0, 1.0, 1.0, 1.0, 1.0, 1.0, 1.0, 1.0, 1.0, 1.0, 1.0, 1.0, 1.0, 1.0, 1.0, 1.0, 1.0, 1.0, 1.0, 1.0, 1.0, 1.0, 1.0, 1.0, 1.0, 1.0, 1.0, 1.0, 1.0, 1.0, 1.0, 1.0, 1.0, 1.0, 1.0, 1.0, 1.0, 1.0, 1.0, 1.0, 1.0, 1.0, 1.0, 1.0, 1.0, 1.0, 1.0, 1.0, 1.0, 1.0, 1.0, 1.0, 1.0, 1.0, 1.0, 1.0, 1.0, 1.0, 1.0, 1.0, 1.0, 1.0, 1.0, 1.0, 1.0, 1.0, 1.0, 1.0, 1.0, 1.0, 1.0, 1.0, 1.0, 1.0, 1.0, 1.0, 1.0, 1.0, 1.0, 1.0, 1.0, 1.0, 1.0, 1.0, 1.0, 1.0, 1.0, 1.0, 1.0, 1.0, 1.0, 1.0, 1.0, 1.0, 1.0, 1.0, 1.0, 1.0, 1.0, 1.0, 1.0, 1.0, 1.0, 1.0, 1.0, 1.0, 1.0, 1.0, 1.0, 1.0, 1.0, 1.0, 1.0, 1.0, 1.0, 1.0, 1.0, 1.0, 1.0, 1.0, 1.0, 1.0, 1.0, 1.0, 1.0, 1.0, 1.0, 1.0, 1.0, 1.0, 1.0, 1.0, 1.0, 1.0, 1.0, 1.0, 1.0, 1.0, 1.0, 1.0, 1.0, 1.0, 1.0, 1.0, 1.0, 1.0, 1.0, 1.0, 1.0, 1.0, 1.0, 1.0, 1.0, 1.0, 1.0, 1.0, 1.0, 1.0, 1.0, 1.0, 1.0, 1.0, 1.0, 1.0, 1.0, 1.0, 1.0, 1.0, 1.0, 1.0, 1.0, 1.0, 1.0, 1.0, 1.0, 1.0, 1.0, 1.0, 1.0, 1.0, 1.0, 1.0, 1.0, 1.0, 1.0, 1.0, 1.0, 1.0, 1.0, 1.0, 1.0, 1.0, 1.0, 1.0, 1.0, 1.0, 1.0, 1.0, 1.0, 1.0, 1.0, 1.0, 1.0, 1.0, 1.0, 1.0, 1.0, 1.0, 1.0, 1.0, 1.0, 1.0, 1.0, 1.0, 1.0, 1.0, 1.0, 1.0, 1.0, 1.0, 1.0, 1.0, 1.0, 1.0, 1.0, 1.0, 1.0, 1.0, 1.0, 1.0, 1.0, 1.0, 1.0, 1.0, 1.0, 1.0, 1.0, 1.0, 1.0, 1.0, 1.0, 1.0, 1.0, 1.0, 1.0, 1.0, 1.0, 1.0, 1.0, 1.0, 1.0, 1.0, 1.0, 1.0, 1.0, 1.0, 1.0, 1.0, 1.0, 1.0, 1.0, 1.0, 1.0, 1.0, 1.0, 1.0, 1.0, 1.0, 1.0, 1.0, 1.0, 1.0, 1.0, 1.0, 1.0, 1.0, 1.0, 1.0, 1.0, 1.0, 1.0, 1.0, 1.0, 1.0, 1.0, 1.0, 1.0, 1.0, 1.0, 1.0, 1.0, 1.0, 1.0, 1.0, 1.0, 1.0, 1.0, 1.0, 1.0, 1.0, 1.0, 1.0, 1.0, 1.0, 1.0, 1.0, 1.0, 1.0, 1.0, 1.0, 1.0, 1.0, 1.0, 1.0, 1.0, 1.0, 1.0, 1.0, 1.0, 1.0, 1.0, 1.0, 1.0, 1.0, 1.0, 1.0, 1.0, 1.0, 1.0, 1.0, 1.0, 1.0, 1.0, 1.0, 1.0, 1.0, 1.0, 1.0, 1.0, 1.0, 1.0, 1.0, 1.0, 1.0, 1.0, 1.0, 1.0, 1.0, 1.0, 1.0, 1.0, 1.0, 1.0, 1.0, 1.0, 1.0, 1.0, 1.0, 1.0, 1.0, 1.0, 1.0, 1.0, 1.0, 1.0, 1.0, 1.0, 1.0, 1.0, 1.0, 1.0, 1.0, 1.0, 1.0, 1.0, 1.0, 1.0, 1.0, 1.0, 1.0, 1.0, 1.0, 1.0, 1.0, 1.0, 1.0, 1.0, 1.0, 1.0, 1.0, 1.0, 1.0, 1.0, 1.0, 1.0, 1.0, 1.0, 1.0, 1.0, 1.0, 1.0, 1.0, 1.0, 1.0, 1.0, 1.0, 1.0, 1.0, 1.0, 1.0, 1.0, 1.0, 1.0, 1.0, 1.0, 1.0, 1.0, 1.0, 1.0, 1.0, 1.0, 1.0, 1.0, 1.0, 1.0, 1.0, 1.0, 1.0, 1.0, 1.0, 1.0, 1.0, 1.0, 1.0, 1.0, 1.0, 1.0, 1.0, 1.0, 1.0, 1.0, 1.0, 1.0, 1.0, 1.0, 1.0, 1.0, 1.0, 1.0, 1.0, 1.0, 1.0, 1.0, 1.0, 1.0, 1.0, 1.0, 1.0, 1.0, 1.0, 1.0, 1.0, 1.0, 1.0, 1.0, 1.0, 1.0, 1.0, 1.0, 1.0, 1.0, 1.0, 1.0, 1.0, 1.0, 1.0, 1.0, 1.0, 1.0, 1.0, 1.0, 1.0, 1.0, 1.0, 1.0, 1.0, 1.0, 1.0, 1.0, 1.0, 1.0, 1.0, 1.0, 1.0, 1.0, 1.0, 1.0, 1.0, 1.0, 1.0, 1.0, 1.0, 1.0, 1.0, 1.0, 1.0, 1.0, 1.0, 1.0, 1.0, 1.0, 1.0, 1.0, 1.0, 1.0, 1.0, 1.0, 1.0, 1.0, 1.0, 1.0, 1.0, 1.0, 1.0, 1.0, 1.0, 1.0, 1.0, 1.0, 1.0, 1.0, 1.0, 1.0, 1.0, 1.0, 1.0, 1.0, 1.0, 1.0, 1.0, 1.0, 1.0, 1.0, 1.0, 1.0, 1.0, 1.0, 1.0, 1.0, 1.0, 1.0, 1.0, 1.0, 1.0, 1.0, 1.0, 1.0, 1.0, 1.0, 1.0, 1.0, 1.0, 1.0, 1.0, 1.0, 1.0, 1.0, 1.0, 1.0, 1.0, 1.0, 1.0, 1.0, 1.0, 1.0, 1.0, 1.0, 1.0, 1.0, 1.0, 1.0, 1.0, 1.0, 1.0, 1.0, 1.0, 1.0, 1.0, 1.0, 1.0, 1.0, 1.0, 1.0, 1.0, 1.0, 1.0, 1.0, 1.0, 1.0, 1.0, 1.0, 1.0, 1.0, 1.0, 1.0, 1.0, 1.0, 1.0, 1.0, 1.0, 1.0, 1.0, 1.0, 1.0, 1.0, 1.0, 1.0, 1.0, 1.0, 1.0, 1.0, 1.0, 1.0, 1.0, 1.0, 1.0, 1.0, 1.0, 1.0, 1.0, 1.0, 1.0, 1.0, 1.0, 1.0, 1.0, 1.0, 1.0, 1.0, 1.0, 1.0, 1.0, 1.0, 1.0, 1.0, 1.0, 1.0, 1.0, 1.0, 1.0, 1.0, 1.0, 1.0, 1.0, 1.0, 1.0, 1.0, 1.0, 1.0, 1.0, 1.0, 1.0, 1.0, 1.0, 1.0, 1.0, 1.0, 1.0, 1.0, 1.0, 1.0, 1.0, 1.0, 1.0, 1.0, 1.0, 1.0, 1.0, 1.0, 1.0, 1.0, 1.0, 1.0, 1.0, 1.0, 1.0, 1.0, 1.0, 1.0, 1.0, 1.0, 1.0, 0.0, 1.0, 1.0, 1.0, 1.0, 1.0, 1.0, 1.0, 1.0, 1.0, 1.0, 1.0, 1.0, 1.0, 1.0, 1.0, 0.0, 1.0, 0.0, 1.0, 1.0, 1.0, 1.0, 1.0, 1.0, 1.0, 0.0, 1.0, 1.0, 1.0, 0.8378, 1.0, 1.0, 1.0, 1.0, 1.0, 1.0, 1.0, 1.0, 1.0, 0.0, 1.0, 0.0, 1.0, 0.0, 1.0, 0.0, 1.0, 1.0, 1.0, 1.0, 1.0, 0.0, 1.0, 0.0, 1.0, 0.0, 1.0, 0.0, 1.0, 1.0, 1.0, 1.0, 1.0, 1.0, 1.0, 1.0, 1.0, 1.0, 1.0, 0.0, 1.0, 0.0, 1.0, 0.5893, 1.0, 0.3979, 1.0, -0.2386, 1.0, -0.2098, 1.0, 0.0, 1.0, 1.0, 1.0, 1.0, 1.0, 1.0, 1.0, 1.0, 0.1128, 0.8872, 0.0, 1.0, 0.6086, 0.3914, 0.6302, 0.3698, 1.0, 0.0, 1.0, 0.0, 0.6086, 0.3914, 0.4666, 0.5334, 0.0, 1.0, 1.0, 0.0, 1.0, 0.0, 0.0, 1.0, 0.0, 0.0, 0.0, 0.0, 0.0, 0.0, 0.0, 0.0, 0.0, 0.0, 0.0, 0.0, 0.0, 0.0, 0.0, 0.0, 0.0, 0.0, 0.0, 0.0, 0.0, 0.0, 0.0, 0.0, 0.0, 0.0, 0.0, 0.0, 0.0, 0.0, 0.0, 0.0, 1.0, 0.0, 0.5362, 0.0, 0.5362, 0.0, 1.0, 0.0, 1.0, 0.1931, 1.0, 0.0, 1.0, 0.0, 1.0, 0.0, 1.0, 0.1931, 1.0, 0.251, 1.0, 0.0, 1.0, 0.0, 1.0, 1.0, 1.0, 1.0, 1.0, 1.0, 1.0, 1.0, 1.0, 0.4928, 1.0, 0.0, 0.0, 0.0, 0.0, 0.5248, 1.0, 0.0, 1.0, 0.0, 1.0, 0.4928, 1.0, 0.2045, 1.0, 0.2045, 1.0, 0.4928, 1.0, 1.0, 1.0, 1.0, 1.0, 0.0, 1.0, 0.0, 0.3949, 0.0, 1.0, 0.0, 1.0, 1.0, 1.0, 1.0, 1.0, 1.0, 1.0, 1.0, 1.0, 1.0, 1.0, 1.0, 1.0, 1.0, 1.0, 1.0, 1.0, 1.0, 1.0, 1.0, 1.0, 1.0, 1.0, 1.0, 1.0, 1.0, 1.0, 1.0, 1.0, 1.0, 1.0, 1.0, 1.0, 1.0, 1.0, 1.0, 1.0, 1.0, 1.0, 1.0, 1.0, 1.0, 1.0, 1.0, 1.0, 1.0, 1.0, 1.0, 1.0, 1.0, 1.0, 1.0, 1.0, 1.0, 1.0, 1.0, 1.0, 1.0, 1.0, 1.0, 1.0, 1.0, 1.0, 1.0, 1.0, 1.0, 1.0, 1.0, 1.0, 1.0, 1.0, 1.0, 1.0, 1.0, 1.0, 1.0, 1.0, 1.0, 1.0, 1.0, 1.0, 1.0, 1.0, 1.0, 1.0, 1.0, 1.0, 1.0, 1.0, 1.0, 1.0, 1.0, 1.0, 1.0, 1.0, 1.0, 1.0, 1.0, 1.0, 1.0, 1.0, 1.0, 1.0, 1.0, 1.0, 1.0, 1.0, 1.0, 1.0, 1.0, 1.0, 1.0, 1.0, 1.0, 1.0, 1.0, 1.0, 1.0, 1.0, 1.0, 1.0, 1.0, 1.0, 1.0, 1.0, 1.0, 1.0, 1.0, 1.0, 1.0, 1.0, 1.0, 1.0, 1.0, 1.0, 1.0, 1.0, 1.0, 1.0, 1.0, 1.0, 1.0, 1.0, 1.0, 1.0, 1.0, 1.0, 1.0, 1.0, 1.0, 1.0, 1.0, 1.0, 1.0, 1.0, 1.0, 1.0, 1.0, 1.0, 1.0, 1.0, 1.0, 1.0, 1.0, 1.0, 1.0, 1.0, 1.0, 1.0, 1.0, 1.0, 1.0, 1.0, 1.0, 1.0, 1.0, 1.0, 1.0, 1.0, 1.0, 1.0, 1.0, 1.0, 1.0, 1.0, 1.0, 1.0, 1.0, 1.0, 1.0, 1.0, 1.0, 1.0, 1.0, 1.0, 1.0, 1.0, 1.0, 1.0, 1.0, 1.0, 1.0, 1.0, 1.0, 1.0, 1.0, 1.0, 1.0, 1.0, 1.0, 1.0, 1.0, 1.0, 1.0, 1.0, 1.0, 1.0, 1.0, 1.0, 1.0, 1.0, 1.0, 1.0, 1.0, 1.0, 1.0, 1.0, 1.0, 1.0, 1.0, 1.0, 1.0, 1.0, 1.0, 1.0, 1.0, 1.0, 1.0, 1.0, 1.0, 1.0, 1.0, 1.0, 1.0, 1.0, 1.0, 1.0, 1.0, 1.0, 1.0, 1.0, 1.0, 1.0, 1.0, 1.0, 1.0, 0.0, 0.0, 0.0, 0.0, 0.3949, 0.0, 1.0, 0.0, 1.0, 0.0, 1.0, 0.0, 1.0, 0.0, 0.4336, 0.0, 1.0, 0.0, 1.0, 0.0, 1.0, 1.0, 1.0, 0.7512, 0.0, 0.0, 0.0, 0.0, 0.0, 0.0, 0.0, 0.0, 0.0, 0.0, 0.0, 0.0, 0.0, 0.0, 0.0, 0.0, 0.0, 0.0, 0.0, 0.0, 0.0, 0.0, 0.0, 0.0, 0.0, 0.0, 0.0, 0.0, 0.4336, 0.0, 0.3949, 0.0, 0.0, 0.0, 0.0, 0.0, 0.0, 0.0, 0.0, 0.0, 1.0, 1.0, 1.0, 1.0, 1.0, 1.0, 1.0, 1.0, 1.0, 0.2045, 1.0, 1.0, 1.0, 1.0, 1.0, 0.7004, 1.0, 1.0, 1.0, 1.0, 1.0, 1.0, 1.0, 1.0, 1.0, 0.0, 1.0, 0.0, 1.0, 0.0, 1.0, 0.2045, 1.0, 0.0, 1.0, -0.7202, 1.0, 0.5358, 1.0, 1.0, 1.0, 1.0, 1.0, 1.0, 1.0, 1.0, 1.0, 1.0, 1.0, 0.0, 1.0, 0.0, 1.0, 0.0, 1.0, 0.0, 0.0, 0.0, 0.0, 0.0, 0.0, 0.0, 0.0, 0.0, 1.0, 1.0, 1.0, 1.0, 1.0, 1.0, 1.0, 1.0, 1.0, 0.2587, 1.0, 0.0, 1.0, 1.0, 1.0, 1.0, 1.0, 1.0, 1.0, 1.0, 1.0, 0.0, 1.0, 0.0, 1.0, 0.0, 1.0, 0.0, 1.0, 0.0, 1.0, 0.0, 1.0, 0.0, 1.0, 0.0, 1.0, 0.0, 1.0, 0.0, 1.0, 0.0, 1.0, 0.5888, 1.0, 1.0, 1.0, 0.3979, 1.0, 1.0, 1.0, 1.0, 1.0, 1.0, 1.0, 1.0, 1.0, 0.0, 1.0, 0.0, 1.0, 0.0, 1.0, 0.0, 1.0, 0.0, 1.0, 0.0, 1.0, 0.0, 1.0, 0.0, 0.0, 0.0, 0.0, 0.0, 0.0, 0.0, 0.0, 0.0, 1.0, 1.529, 1.0, 0.0, 1.0, 0.0, 1.0, 1.0, 1.0, 0.5615, 1.0, 0.0, 1.0, 1.529, 1.0, 1.872, 1.0, -0.7202, 1.0, 0.02125, 1.0, 1.0, 1.0, 0.5358, 1.0, 0.5358, 1.0, 1.0, 1.0, 0.2587, 1.0, 1.0, 1.0, 0.0, 1.0, 0.0, 0.6302, 0.3698, 0.6086, 0.3914, 0.6086, 0.3914, 0.0, 1.0, 0.0, 1.0, 0.4666, 0.5334, 1.0, 0.0, 0.4666, 0.5334, 0.4666, 0.5334, 1.0, 0.0, 0.0, 1.0, 1.0, 0.0, 0.0, 0.0, 0.0, 0.0, 0.0, 0.0, 0.0, 0.0, 0.5362, 0.0, 0.4666, 0.5334, 0.0, 0.0, 0.0, 0.0, 0.0, 0.0, 0.0, 0.0, 0.0, 1.0, 1.0, 0.0, 1.0, 0.0, 0.0, 1.0, 0.0, 0.0, 0.0, 0.0, 0.0, 0.0, 0.0, 0.0, 0.4666, 0.5334, 0.0, 1.0, 0.0, 1.0, 0.4666, 0.5334, 0.0, 0.0, 0.0, 0.0, 0.0, 0.0, 0.0, 0.0, 0.0, 0.0, 0.0, 0.0, 0.0, 0.0, 0.0, 0.0, 1.0, 0.0, 0.5362, 0.0, 0.5362, 0.0, 1.0, 0.0])
me_untitled_001.materials.append(mat_material__46_003)
me_untitled_001.use_remesh_preserve_volume = False
me_untitled_001.use_remesh_preserve_attributes = False
me_untitled_001.use_mirror_vertex_groups = False
me_untitled_001.update()
me_untitled_001.normals_split_custom_set([tuple(v) for v in zip(*[iter([0.1463, 0.9642, 0.221, 0.1463, 0.9642, 0.221, 0.1463, 0.9642, 0.221, 0.1463, 0.9642, 0.221, -0.227, 0.9468, 0.2282, -0.227, 0.9468, 0.2282, -0.227, 0.9468, 0.2282, -0.227, 0.9468, 0.2282, -0.3959, 0.9098, 0.1248, -0.3959, 0.9098, 0.1248, -0.3959, 0.9098, 0.1248, -0.3959, 0.9098, 0.1248, -0.1342, 0.9884, -0.07098, -0.1342, 0.9884, -0.07098, -0.1342, 0.9884, -0.07098, -0.1342, 0.9884, -0.07098, 0.8339, -0.4731, 0.2843, 0.8339, -0.4731, 0.2843, 0.8339, -0.4731, 0.2843, 0.8339, -0.4731, 0.2843, 0.1861, 0.9773, 0.1015, 0.1861, 0.9773, 0.1015, 0.1861, 0.9773, 0.1015, 0.1861, 0.9773, 0.1015, -0.1482, 0.9805, 0.1287, -0.1482, 0.9805, 0.1287, -0.1482, 0.9805, 0.1287, -0.1482, 0.9805, 0.1287, -0.574, 0.8091, 0.1261, -0.574, 0.8091, 0.1261, -0.574, 0.8091, 0.1261, -0.574, 0.8091, 0.1261, 0.6505, 0.5275, 0.5465, 0.6505, 0.5275, 0.5465, 0.6505, 0.5275, 0.5465, 0.6505, 0.5275, 0.5465, 0.6293, 0.7703, 0.103, 0.6293, 0.7703, 0.103, 0.6293, 0.7703, 0.103, 0.6293, 0.7703, 0.103, 0.888, -0.4417, -0.1277, 0.888, -0.4417, -0.1277, 0.888, -0.4417, -0.1277, 0.888, -0.4417, -0.1277, 0.1152, 0.05332, 0.9919, 0.1152, 0.05332, 0.9919, 0.1152, 0.05332, 0.9919, 0.1152, 0.05332, 0.9919, 0.5065, 0.3234, 0.7993, 0.5065, 0.3234, 0.7993, 0.5065, 0.3234, 0.7993, 0.5065, 0.3234, 0.7993, -0.1818, 0.3407, 0.9224, -0.1818, 0.3407, 0.9224, -0.1818, 0.3407, 0.9224, -0.1818, 0.3407, 0.9224, -0.9546, 0.1548, 0.2544, -0.9546, 0.1548, 0.2544, -0.9546, 0.1548, 0.2544, -0.9546, 0.1548, 0.2544, 0.9586, -0.2846, 0.009494, 0.9586, -0.2846, 0.009494, 0.9586, -0.2846, 0.009494, 0.9586, -0.2846, 0.009494, 0.2224, -0.785, -0.5782, 0.2224, -0.785, -0.5782, 0.2224, -0.785, -0.5782, 0.2224, -0.785, -0.5782, -0.2557, 0.9354, 0.2442, -0.2557, 0.9354, 0.2442, -0.2557, 0.9354, 0.2442, -0.2557, 0.9354, 0.2442, -0.9176, -0.1668, 0.3607, -0.9176, -0.1668, 0.3607, -0.9176, -0.1668, 0.3607, -0.9176, -0.1668, 0.3607, 0.6037, 0.7969, 0.02298, 0.6037, 0.7969, 0.02298, 0.6037, 0.7969, 0.02298, 0.6037, 0.7969, 0.02298, 0.8323, -0.503, -0.2329, 0.8323, -0.503, -0.2329, 0.8323, -0.503, -0.2329, 0.8323, -0.503, -0.2329, -0.1778, 0.9577, 0.2262, -0.1778, 0.9577, 0.2262, -0.1778, 0.9577, 0.2262, -0.1778, 0.9577, 0.2262, -0.9816, 0.0395, 0.1868, -0.9816, 0.0395, 0.1868, -0.9816, 0.0395, 0.1868, -0.9816, 0.0395, 0.1868, 0.6384, 0.7582, 0.1323, 0.6384, 0.7582, 0.1323, 0.6384, 0.7582, 0.1323, 0.6384, 0.7582, 0.1323, 0.8304, -0.5398, -0.138, 0.8304, -0.5398, -0.138, 0.8304, -0.5398, -0.138, 0.8304, -0.5398, -0.138, -0.1884, 0.9237, 0.3336, -0.1884, 0.9237, 0.3336, -0.1884, 0.9237, 0.3336, -0.1884, 0.9237, 0.3336, -0.9799, -0.02227, 0.1985, -0.9799, -0.02227, 0.1985, -0.9799, -0.02227, 0.1985, -0.9799, -0.02227, 0.1985, 0.6557, 0.7352, 0.172, 0.6557, 0.7352, 0.172, 0.6557, 0.7352, 0.172, 0.6557, 0.7352, 0.172, 0.7929, -0.5978, -0.1183, 0.7929, -0.5978, -0.1183, 0.7929, -0.5978, -0.1183, 0.7929, -0.5978, -0.1183, -0.206, 0.9313, 0.3005, -0.206, 0.9313, 0.3005, -0.206, 0.9313, 0.3005, -0.206, 0.9313, 0.3005, -0.9911, -0.05919, 0.1192, -0.9911, -0.05919, 0.1192, -0.9911, -0.05919, 0.1192, -0.9911, -0.05919, 0.1192, 0.7929, 0.4054, -0.4549, 0.7929, 0.4054, -0.4549, 0.7929, 0.4054, -0.4549, 0.7929, 0.4054, -0.4549, -0.01319, 0.9999, 0.008638, -0.01319, 0.9999, 0.008638, -0.01319, 0.9999, 0.008638, -0.01319, 0.9999, 0.008638, -0.4555, 0.8902, -0.007933, -0.4555, 0.8902, -0.007933, -0.4555, 0.8902, -0.007933, -0.4555, 0.8902, -0.007933, 0.9702, 0.1747, -0.1681, 0.9702, 0.1747, -0.1681, 0.9702, 0.1747, -0.1681, 0.9702, 0.1747, -0.1681, 0.6572, 0.7409, 0.1387, 0.6572, 0.7409, 0.1387, 0.6572, 0.7409, 0.1387, 0.6572, 0.7409, 0.1387, 0.7463, -0.5909, -0.3064, 0.7463, -0.5909, -0.3064, 0.7463, -0.5909, -0.3064, 0.7463, -0.5909, -0.3064, -0.2101, 0.9594, 0.1883, -0.2101, 0.9594, 0.1883, -0.2101, 0.9594, 0.1883, -0.2101, 0.9594, 0.1883, -0.9973, -0.05241, 0.05128, -0.9973, -0.05241, 0.05128, -0.9973, -0.05241, 0.05128, -0.9973, -0.05241, 0.05128, 0.6417, 0.748, 0.1697, 0.6417, 0.748, 0.1697, 0.6417, 0.748, 0.1697, 0.6417, 0.748, 0.1697, 0.7487, -0.6086, -0.2628, 0.7487, -0.6086, -0.2628, 0.7487, -0.6086, -0.2628, 0.7487, -0.6086, -0.2628, -0.2045, 0.8755, 0.4377, -0.2045, 0.8755, 0.4377, -0.2045, 0.8755, 0.4377, -0.2045, 0.8755, 0.4377, -0.9984, -0.05449, 0.01265, -0.9984, -0.05449, 0.01265, -0.9984, -0.05449, 0.01265, -0.9984, -0.05449, 0.01265, 0.6263, 0.7421, 0.2389, 0.6263, 0.7421, 0.2389, 0.6263, 0.7421, 0.2389, 0.6263, 0.7421, 0.2389, 0.7558, -0.5865, -0.2912, 0.7558, -0.5865, -0.2912, 0.7558, -0.5865, -0.2912, 0.7558, -0.5865, -0.2912, -0.2009, 0.9291, 0.3106, -0.2009, 0.9291, 0.3106, -0.2009, 0.9291, 0.3106, -0.2009, 0.9291, 0.3106, -0.9781, -0.1033, 0.1807, -0.9781, -0.1033, 0.1807, -0.9781, -0.1033, 0.1807, -0.9781, -0.1033, 0.1807, 0.6559, -0.7377, -0.16, 0.6559, -0.7377, -0.16, 0.6559, -0.7377, -0.16, 0.6559, -0.7377, -0.16, -0.9344, -0.1632, 0.3167, -0.9344, -0.1632, 0.3167, -0.9344, -0.1632, 0.3167, -0.9344, -0.1632, 0.3167, -0.7674, -0.3736, -0.521, -0.7674, -0.3736, -0.521, -0.7674, -0.3736, -0.521, -0.7674, -0.3736, -0.521, 0.4852, 0.09567, 0.8692, 0.4852, 0.09567, 0.8692, 0.4852, 0.09567, 0.8692, 0.4852, 0.09567, 0.8692, -0.468, 0.4732, 0.7464, -0.468, 0.4732, 0.7464, -0.468, 0.4732, 0.7464, -0.468, 0.4732, 0.7464, -0.9495, 0.2635, 0.1702, -0.9495, 0.2635, 0.1702, -0.9495, 0.2635, 0.1702, -0.9495, 0.2635, 0.1702, 0.8859, -0.4459, 0.1278, 0.8859, -0.4459, 0.1278, 0.8859, -0.4459, 0.1278, 0.8859, -0.4459, 0.1278, 0.1294, -0.6704, -0.7306, 0.1294, -0.6704, -0.7306, 0.1294, -0.6704, -0.7306, 0.1294, -0.6704, -0.7306, -0.7476, -0.1721, -0.6415, -0.7476, -0.1721, -0.6415, -0.7476, -0.1721, -0.6415, -0.7476, -0.1721, -0.6415, -0.2023, 0.8666, 0.4561, -0.2023, 0.8666, 0.4561, -0.2023, 0.8666, 0.4561, -0.2023, 0.8666, 0.4561, 0.815, 0.5795, 0.004213, 0.815, 0.5795, 0.004213, 0.815, 0.5795, 0.004213, 0.815, 0.5795, 0.004213, 0.1322, 0.8442, 0.5195, 0.1322, 0.8442, 0.5195, 0.1322, 0.8442, 0.5195, 0.1322, 0.8442, 0.5195, -0.03079, 0.7694, 0.6381, -0.03079, 0.7694, 0.6381, -0.03079, 0.7694, 0.6381, -0.03079, 0.7694, 0.6381, 0.3776, 0.7933, 0.4776, 0.3776, 0.7933, 0.4776, 0.3776, 0.7933, 0.4776, 0.3776, 0.7933, 0.4776, -0.3289, 0.8185, 0.471, -0.3289, 0.8185, 0.471, -0.3289, 0.8185, 0.471, -0.3289, 0.8185, 0.471, -0.2529, 0.8995, 0.3563, -0.2529, 0.8995, 0.3563, -0.2529, 0.8995, 0.3563, -0.2529, 0.8995, 0.3563, 0.1954, 0.8982, 0.3938, 0.1954, 0.8982, 0.3938, 0.1954, 0.8982, 0.3938, 0.1954, 0.8982, 0.3938, -0.3016, 0.7706, 0.5615, -0.3016, 0.7706, 0.5615, -0.3016, 0.7706, 0.5615, -0.3016, 0.7706, 0.5615, -0.3854, 0.8972, 0.2157, -0.3854, 0.8972, 0.2157, -0.3854, 0.8972, 0.2157, -0.3854, 0.8972, 0.2157, 0.06076, 0.906, 0.4189, 0.06076, 0.906, 0.4189, 0.06076, 0.906, 0.4189, 0.06076, 0.906, 0.4189, -0.211, 0.9563, 0.2024, -0.211, 0.9563, 0.2024, -0.211, 0.9563, 0.2024, -0.211, 0.9563, 0.2024, -0.8178, 0.5721, -0.06219, -0.8178, 0.5721, -0.06219, -0.8178, 0.5721, -0.06219, -0.8178, 0.5721, -0.06219, -0.8241, 0.5642, -0.0506, -0.8241, 0.5642, -0.0506, -0.8241, 0.5642, -0.0506, -0.8241, 0.5642, -0.0506, -0.02992, -0.4959, 0.8679, -0.02992, -0.4959, 0.8679, -0.02992, -0.4959, 0.8679, -0.02992, -0.4959, 0.8679, -0.6346, -0.7499, 0.1866, -0.6346, -0.7499, 0.1866, -0.6346, -0.7499, 0.1866, -0.6346, -0.7499, 0.1866, -0.6174, -0.7855, -0.04201, -0.6174, -0.7855, -0.04201, -0.6174, -0.7855, -0.04201, -0.6174, -0.7855, -0.04201, -0.5552, -0.825, -0.1053, -0.5552, -0.825, -0.1053, -0.5552, -0.825, -0.1053, -0.5552, -0.825, -0.1053, -0.544, -0.8251, -0.1524, -0.544, -0.8251, -0.1524, -0.544, -0.8251, -0.1524, -0.544, -0.8251, -0.1524, -0.6767, -0.7332, -0.06664, -0.6767, -0.7332, -0.06664, -0.6767, -0.7332, -0.06664, -0.6767, -0.7332, -0.06664, -0.7257, -0.6877, -0.02182, -0.7257, -0.6877, -0.02182, -0.7257, -0.6877, -0.02182, -0.7257, -0.6877, -0.02182, -0.7084, -0.7036, 0.05588, -0.7084, -0.7036, 0.05588, -0.7084, -0.7036, 0.05588, -0.7084, -0.7036, 0.05588, -0.7416, -0.6691, -0.04798, -0.7416, -0.6691, -0.04798, -0.7416, -0.6691, -0.04798, -0.7416, -0.6691, -0.04798, 0.5468, -0.4504, 0.7058, 0.5468, -0.4504, 0.7058, 0.5468, -0.4504, 0.7058, 0.5468, -0.4504, 0.7058, -0.07963, 0.9671, 0.2418, -0.07963, 0.9671, 0.2418, -0.07963, 0.9671, 0.2418, -0.07963, 0.9671, 0.2418, 0.6083, 0.7894, 0.08303, 0.6083, 0.7894, 0.08303, 0.6083, 0.7894, 0.08303, 0.6083, 0.7894, 0.08303, -0.2977, -0.7194, 0.6276, -0.2977, -0.7194, 0.6276, -0.2977, -0.7194, 0.6276, -0.2977, -0.7194, 0.6276, 0.5702, 0.8163, 0.09264, 0.5702, 0.8163, 0.09264, 0.5702, 0.8163, 0.09264, 0.5702, 0.8163, 0.09264, 0.04968, 0.9686, 0.2437, 0.04968, 0.9686, 0.2437, 0.04968, 0.9686, 0.2437, 0.04968, 0.9686, 0.2437, -0.3001, 0.8951, 0.3297, -0.3001, 0.8951, 0.3297, -0.3001, 0.8951, 0.3297, -0.3001, 0.8951, 0.3297, 0.8064, 0.5901, 0.03868, 0.8064, 0.5901, 0.03868, 0.8064, 0.5901, 0.03868, 0.8064, 0.5901, 0.03868, -0.1046, -0.7684, 0.6314, -0.1046, -0.7684, 0.6314, -0.1046, -0.7684, 0.6314, -0.1046, -0.7684, 0.6314, -0.2991, -0.6676, 0.6818, -0.2991, -0.6676, 0.6818, -0.2991, -0.6676, 0.6818, -0.2991, -0.6676, 0.6818, -0.792, 0.6065, 0.06936, -0.792, 0.6065, 0.06936, -0.792, 0.6065, 0.06936, -0.792, 0.6065, 0.06936, -0.5755, 0.8098, 0.1143, -0.5755, 0.8098, 0.1143, -0.5755, 0.8098, 0.1143, -0.5755, 0.8098, 0.1143, -0.188, 0.9654, 0.1805, -0.188, 0.9654, 0.1805, -0.188, 0.9654, 0.1805, -0.188, 0.9654, 0.1805, -0.9282, -0.3625, -0.08402, -0.9282, -0.3625, -0.08402, -0.9282, -0.3625, -0.08402, -0.9282, -0.3625, -0.08402, -0.8828, -0.4696, -0.009409, -0.8828, -0.4696, -0.009409, -0.8828, -0.4696, -0.009409, -0.8828, -0.4696, -0.009409, -0.9054, -0.4246, 0.004652, -0.9054, -0.4246, 0.004652, -0.9054, -0.4246, 0.004652, -0.9054, -0.4246, 0.004652, -0.06423, -0.3514, 0.934, -0.06423, -0.3514, 0.934, -0.06423, -0.3514, 0.934, -0.06423, -0.3514, 0.934, 0.9211, -0.3229, -0.2174, 0.9211, -0.3229, -0.2174, 0.9211, -0.3229, -0.2174, 0.9211, -0.3229, -0.2174, 0.04768, -0.9988, -0.01202, 0.04768, -0.9988, -0.01202, 0.04768, -0.9988, -0.01202, 0.04768, -0.9988, -0.01202, -0.1126, -0.9882, 0.1036, -0.1126, -0.9882, 0.1036, -0.1126, -0.9882, 0.1036, -0.1126, -0.9882, 0.1036, -0.1239, -0.7357, 0.6659, -0.1239, -0.7357, 0.6659, -0.1239, -0.7357, 0.6659, -0.1239, -0.7357, 0.6659, -0.3643, 0.8466, 0.388, -0.3643, 0.8466, 0.388, -0.3643, 0.8466, 0.388, -0.3643, 0.8466, 0.388, 0.7481, 0.6506, 0.1305, 0.7481, 0.6506, 0.1305, 0.7481, 0.6506, 0.1305, 0.7481, 0.6506, 0.1305, 0.9187, -0.3712, -0.1349, 0.9187, -0.3712, -0.1349, 0.9187, -0.3712, -0.1349, 0.9187, -0.3712, -0.1349, 0.3107, -0.9499, -0.03395, 0.3107, -0.9499, -0.03395, 0.3107, -0.9499, -0.03395, 0.3107, -0.9499, -0.03395, 0.2061, -0.9357, -0.2863, 0.2061, -0.9357, -0.2863, 0.2061, -0.9357, -0.2863, 0.2061, -0.9357, -0.2863, 0.1214, -0.9695, -0.2128, 0.1214, -0.9695, -0.2128, 0.1214, -0.9695, -0.2128, 0.1214, -0.9695, -0.2128, 0.101, -0.925, -0.3663, 0.101, -0.925, -0.3663, 0.101, -0.925, -0.3663, 0.101, -0.925, -0.3663, 0.1098, -0.9886, -0.1027, 0.1098, -0.9886, -0.1027, 0.1098, -0.9886, -0.1027, 0.1098, -0.9886, -0.1027, 0.05408, -0.9707, -0.2342, 0.05408, -0.9707, -0.2342, 0.05408, -0.9707, -0.2342, 0.05408, -0.9707, -0.2342, 0.0322, -0.9891, -0.1434, 0.0322, -0.9891, -0.1434, 0.0322, -0.9891, -0.1434, 0.0322, -0.9891, -0.1434, -0.004035, -0.9929, -0.1187, -0.004035, -0.9929, -0.1187, -0.004035, -0.9929, -0.1187, -0.004035, -0.9929, -0.1187, -0.3612, -0.2027, 0.9102, -0.3612, -0.2027, 0.9102, -0.3612, -0.2027, 0.9102, -0.3612, -0.2027, 0.9102, 0.09935, -0.8431, 0.5285, 0.09935, -0.8431, 0.5285, 0.09935, -0.8431, 0.5285, 0.09935, -0.8431, 0.5285, -0.9897, -0.01218, 0.1427, -0.9897, -0.01218, 0.1427, -0.9897, -0.01218, 0.1427, -0.9897, -0.01218, 0.1427, -0.05, -0.9987, -0.01109, -0.05, -0.9987, -0.01109, -0.05, -0.9987, -0.01109, -0.05, -0.9987, -0.01109, -0.6952, -0.7139, 0.08402, -0.6952, -0.7139, 0.08402, -0.6952, -0.7139, 0.08402, -0.6952, -0.7139, 0.08402, 0.5447, -0.1922, 0.8163, 0.5447, -0.1922, 0.8163, 0.5447, -0.1922, 0.8163, 0.5447, -0.1922, 0.8163, 0.9673, 0.1237, -0.2213, 0.9673, 0.1237, -0.2213, 0.9673, 0.1237, -0.2213, 0.9673, 0.1237, -0.2213, -0.3283, -0.2732, 0.9042, -0.3283, -0.2732, 0.9042, -0.3283, -0.2732, 0.9042, -0.3283, -0.2732, 0.9042, -0.9794, -0.147, -0.1387, -0.9794, -0.147, -0.1387, -0.9794, -0.147, -0.1387, -0.9794, -0.147, -0.1387, 0.5351, -0.1556, 0.8303, 0.5351, -0.1556, 0.8303, 0.5351, -0.1556, 0.8303, 0.5351, -0.1556, 0.8303, 0.9495, 0.104, -0.296, 0.9495, 0.104, -0.296, 0.9495, 0.104, -0.296, 0.9495, 0.104, -0.296, -0.2938, -0.2909, 0.9105, -0.2938, -0.2909, 0.9105, -0.2938, -0.2909, 0.9105, -0.2938, -0.2909, 0.9105, -0.9826, -0.0914, -0.162, -0.9826, -0.0914, -0.162, -0.9826, -0.0914, -0.162, -0.9826, -0.0914, -0.162, 0.5525, -0.2778, 0.7859, 0.5525, -0.2778, 0.7859, 0.5525, -0.2778, 0.7859, 0.5525, -0.2778, 0.7859, 0.9139, 0.215, -0.3444, 0.9139, 0.215, -0.3444, 0.9139, 0.215, -0.3444, 0.9139, 0.215, -0.3444, -0.2639, -0.3922, 0.8812, -0.2639, -0.3922, 0.8812, -0.2639, -0.3922, 0.8812, -0.2639, -0.3922, 0.8812, -0.9868, -0.06259, -0.1497, -0.9868, -0.06259, -0.1497, -0.9868, -0.06259, -0.1497, -0.9868, -0.06259, -0.1497, 0.5566, -0.2711, 0.7853, 0.5566, -0.2711, 0.7853, 0.5566, -0.2711, 0.7853, 0.5566, -0.2711, 0.7853, 0.8769, 0.273, -0.3956, 0.8769, 0.273, -0.3956, 0.8769, 0.273, -0.3956, 0.8769, 0.273, -0.3956, -0.2483, -0.4925, 0.8342, -0.2483, -0.4925, 0.8342, -0.2483, -0.4925, 0.8342, -0.2483, -0.4925, 0.8342, -0.9558, -0.1902, -0.2244, -0.9558, -0.1902, -0.2244, -0.9558, -0.1902, -0.2244, -0.9558, -0.1902, -0.2244, 0.5209, -0.0773, 0.8501, 0.5209, -0.0773, 0.8501, 0.5209, -0.0773, 0.8501, 0.5209, -0.0773, 0.8501, 0.8393, 0.03783, -0.5424, 0.8393, 0.03783, -0.5424, 0.8393, 0.03783, -0.5424, 0.8393, 0.03783, -0.5424, -0.3554, -0.1803, 0.9172, -0.3554, -0.1803, 0.9172, -0.3554, -0.1803, 0.9172, -0.3554, -0.1803, 0.9172, -0.9698, -0.1036, -0.2207, -0.9698, -0.1036, -0.2207, -0.9698, -0.1036, -0.2207, -0.9698, -0.1036, -0.2207, 0.5036, -0.1512, 0.8506, 0.5036, -0.1512, 0.8506, 0.5036, -0.1512, 0.8506, 0.5036, -0.1512, 0.8506, 0.8305, 0.2867, -0.4776, 0.8305, 0.2867, -0.4776, 0.8305, 0.2867, -0.4776, 0.8305, 0.2867, -0.4776, -0.3337, -0.4487, 0.8291, -0.3337, -0.4487, 0.8291, -0.3337, -0.4487, 0.8291, -0.3337, -0.4487, 0.8291, -0.9743, -0.04504, -0.2208, -0.9743, -0.04504, -0.2208, -0.9743, -0.04504, -0.2208, -0.9743, -0.04504, -0.2208, 0.5094, -0.5168, 0.688, 0.5094, -0.5168, 0.688, 0.5094, -0.5168, 0.688, 0.5094, -0.5168, 0.688, 0.7951, 0.4484, -0.4084, 0.7951, 0.4484, -0.4084, 0.7951, 0.4484, -0.4084, 0.7951, 0.4484, -0.4084, -0.2868, -0.6444, 0.7089, -0.2868, -0.6444, 0.7089, -0.2868, -0.6444, 0.7089, -0.2868, -0.6444, 0.7089, -0.9687, -0.05871, -0.2412, -0.9687, -0.05871, -0.2412, -0.9687, -0.05871, -0.2412, -0.9687, -0.05871, -0.2412, 0.7749, 0.3451, -0.5295, 0.7749, 0.3451, -0.5295, 0.7749, 0.3451, -0.5295, 0.7749, 0.3451, -0.5295, -0.943, -0.06144, -0.327, -0.943, -0.06144, -0.327, -0.943, -0.06144, -0.327, -0.943, -0.06144, -0.327, -0.5392, 0.3328, -0.7736, -0.5392, 0.3328, -0.7736, -0.5392, 0.3328, -0.7736, -0.5392, 0.3328, -0.7736, -0.5025, 0.367, -0.7829, -0.5025, 0.367, -0.7829, -0.5025, 0.367, -0.7829, -0.5025, 0.367, -0.7829, -0.4032, 0.07822, -0.9118, -0.4032, 0.07822, -0.9118, -0.4032, 0.07822, -0.9118, -0.4032, 0.07822, -0.9118, -0.4032, 0.06528, -0.9128, -0.4032, 0.06528, -0.9128, -0.4032, 0.06528, -0.9128, -0.4032, 0.06528, -0.9128, -0.4456, 0.1587, -0.8811, -0.4456, 0.1587, -0.8811, -0.4456, 0.1587, -0.8811, -0.4456, 0.1587, -0.8811, -0.4336, 0.2495, -0.8659, -0.4336, 0.2495, -0.8659, -0.4336, 0.2495, -0.8659, -0.4336, 0.2495, -0.8659, -0.5523, 0.05255, -0.832, -0.5523, 0.05255, -0.832, -0.5523, 0.05255, -0.832, -0.5523, 0.05255, -0.832, -0.533, 0.2901, -0.7948, -0.533, 0.2901, -0.7948, -0.533, 0.2901, -0.7948, -0.533, 0.2901, -0.7948, 0.5345, -0.5555, -0.637, 0.5345, -0.5555, -0.637, 0.5345, -0.5555, -0.637, 0.5345, -0.5555, -0.637, -0.2018, -0.6443, 0.7377, -0.2018, -0.6443, 0.7377, -0.2018, -0.6443, 0.7377, -0.2018, -0.6443, 0.7377, 0.4653, -0.5269, 0.7112, 0.4653, -0.5269, 0.7112, 0.4653, -0.5269, 0.7112, 0.4653, -0.5269, 0.7112, 0.01838, 0.1842, -0.9827, 0.01838, 0.1842, -0.9827, 0.01838, 0.1842, -0.9827, 0.01838, 0.1842, -0.9827, 0.372, -0.552, 0.7463, 0.372, -0.552, 0.7463, 0.372, -0.552, 0.7463, 0.372, -0.552, 0.7463, -0.1206, -0.6494, 0.7509, -0.1206, -0.6494, 0.7509, -0.1206, -0.6494, 0.7509, -0.1206, -0.6494, 0.7509, -0.477, -0.6518, 0.5896, -0.477, -0.6518, 0.5896, -0.477, -0.6518, 0.5896, -0.477, -0.6518, 0.5896, 0.6827, -0.4418, 0.5821, 0.6827, -0.4418, 0.5821, 0.6827, -0.4418, 0.5821, 0.6827, -0.4418, 0.5821, -0.2182, 0.2203, 0.9507, -0.2182, 0.2203, 0.9507, -0.2182, 0.2203, 0.9507, -0.2182, 0.2203, 0.9507, 0.3453, 0.1622, 0.9244, 0.3453, 0.1622, 0.9244, 0.3453, 0.1622, 0.9244, 0.3453, 0.1622, 0.9244, 0.8924, 0.2518, -0.3743, 0.8924, 0.2518, -0.3743, 0.8924, 0.2518, -0.3743, 0.8924, 0.2518, -0.3743, 0.4246, 0.4725, -0.7723, 0.4246, 0.4725, -0.7723, 0.4246, 0.4725, -0.7723, 0.4246, 0.4725, -0.7723, 0.327, 0.5758, -0.7493, 0.327, 0.5758, -0.7493, 0.327, 0.5758, -0.7493, 0.327, 0.5758, -0.7493, 0.2732, 0.2097, -0.9388, 0.2732, 0.2097, -0.9388, 0.2732, 0.2097, -0.9388, 0.2732, 0.2097, -0.9388, 0.2729, 0.1182, -0.9548, 0.2729, 0.1182, -0.9548, 0.2729, 0.1182, -0.9548, 0.2729, 0.1182, -0.9548, 0.1376, 0.3357, -0.9319, 0.1376, 0.3357, -0.9319, 0.1376, 0.3357, -0.9319, 0.1376, 0.3357, -0.9319, 0.08234, 0.3439, -0.9354, 0.08234, 0.3439, -0.9354, 0.08234, 0.3439, -0.9354, 0.08234, 0.3439, -0.9354, 0.1642, 0.01169, -0.9864, 0.1642, 0.01169, -0.9864, 0.1642, 0.01169, -0.9864, 0.1642, 0.01169, -0.9864, 0.2157, 0.4055, -0.8883, 0.2157, 0.4055, -0.8883, 0.2157, 0.4055, -0.8883, 0.2157, 0.4055, -0.8883, -0.2878, -0.7321, -0.6175, -0.2878, -0.7321, -0.6175, -0.2878, -0.7321, -0.6175, -0.2878, -0.7321, -0.6175, -0.06329, 0.157, -0.9856, -0.06329, 0.157, -0.9856, -0.06329, 0.157, -0.9856, -0.06329, 0.157, -0.9856, -0.9861, -0.03804, -0.1618, -0.9861, -0.03804, -0.1618, -0.9861, -0.03804, -0.1618, -0.9861, -0.03804, -0.1618, -0.3703, 0.7212, 0.5855, -0.3703, 0.7212, 0.5855, -0.3703, 0.7212, 0.5855, -0.3703, 0.7212, 0.5855, 0.4253, 0.2561, 0.8681, 0.4253, 0.2561, 0.8681, 0.4253, 0.2561, 0.8681, 0.4253, 0.2561, 0.8681, 0.05741, -0.1906, 0.98, 0.05741, -0.1906, 0.98, 0.05741, -0.1906, 0.98, 0.05741, -0.1906, 0.98, 0.9767, 0.2087, -0.04958, 0.9767, 0.2087, -0.04958, 0.9767, 0.2087, -0.04958, 0.9767, 0.2087, -0.04958, -0.443, -0.2164, 0.87, -0.443, -0.2164, 0.87, -0.443, -0.2164, 0.87, -0.443, -0.2164, 0.87, -0.9417, -0.2259, -0.2492, -0.9417, -0.2259, -0.2492, -0.9417, -0.2259, -0.2492, -0.9417, -0.2259, -0.2492, 0.1684, -0.1032, 0.9803, 0.1684, -0.1032, 0.9803, 0.1684, -0.1032, 0.9803, 0.1684, -0.1032, 0.9803, 0.9792, 0.1947, -0.05766, 0.9792, 0.1947, -0.05766, 0.9792, 0.1947, -0.05766, 0.9792, 0.1947, -0.05766, -0.4581, -0.1994, 0.8662, -0.4581, -0.1994, 0.8662, -0.4581, -0.1994, 0.8662, -0.4581, -0.1994, 0.8662, -0.9096, -0.145, -0.3893, -0.9096, -0.145, -0.3893, -0.9096, -0.145, -0.3893, -0.9096, -0.145, -0.3893, 0.2615, -0.07059, 0.9626, 0.2615, -0.07059, 0.9626, 0.2615, -0.07059, 0.9626, 0.2615, -0.07059, 0.9626, 0.9814, 0.1675, -0.09407, 0.9814, 0.1675, -0.09407, 0.9814, 0.1675, -0.09407, 0.9814, 0.1675, -0.09407, -0.5052, -0.1962, 0.8404, -0.5052, -0.1962, 0.8404, -0.5052, -0.1962, 0.8404, -0.5052, -0.1962, 0.8404, -0.8862, -0.1862, -0.4243, -0.8862, -0.1862, -0.4243, -0.8862, -0.1862, -0.4243, -0.8862, -0.1862, -0.4243, 0.3166, -0.28, 0.9063, 0.3166, -0.28, 0.9063, 0.3166, -0.28, 0.9063, 0.3166, -0.28, 0.9063, 0.9688, 0.1106, -0.222, 0.9688, 0.1106, -0.222, 0.9688, 0.1106, -0.222, 0.9688, 0.1106, -0.222, -0.4494, -0.3746, 0.811, -0.4494, -0.3746, 0.811, -0.4494, -0.3746, 0.811, -0.4494, -0.3746, 0.811, -0.9152, 0.0004548, -0.403, -0.9152, 0.0004548, -0.403, -0.9152, 0.0004548, -0.403, -0.9152, 0.0004548, -0.403, 0.3352, -0.35, 0.8747, 0.3352, -0.35, 0.8747, 0.3352, -0.35, 0.8747, 0.3352, -0.35, 0.8747, 0.9278, 0.2201, -0.3012, 0.9278, 0.2201, -0.3012, 0.9278, 0.2201, -0.3012, 0.9278, 0.2201, -0.3012, -0.4409, -0.3842, 0.8112, -0.4409, -0.3842, 0.8112, -0.4409, -0.3842, 0.8112, -0.4409, -0.3842, 0.8112, -0.9332, 0.03074, -0.3579, -0.9332, 0.03074, -0.3579, -0.9332, 0.03074, -0.3579, -0.9332, 0.03074, -0.3579, 0.3687, -0.436, 0.8209, 0.3687, -0.436, 0.8209, 0.3687, -0.436, 0.8209, 0.3687, -0.436, 0.8209, 0.9084, 0.3157, -0.2741, 0.9084, 0.3157, -0.2741, 0.9084, 0.3157, -0.2741, 0.9084, 0.3157, -0.2741, -0.4039, -0.6373, 0.6563, -0.4039, -0.6373, 0.6563, -0.4039, -0.6373, 0.6563, -0.4039, -0.6373, 0.6563, -0.9098, -0.04408, -0.4126, -0.9098, -0.04408, -0.4126, -0.9098, -0.04408, -0.4126, -0.9098, -0.04408, -0.4126, 0.4184, -0.5945, 0.6867, 0.4184, -0.5945, 0.6867, 0.4184, -0.5945, 0.6867, 0.4184, -0.5945, 0.6867, 0.8866, 0.3988, -0.2341, 0.8866, 0.3988, -0.2341, 0.8866, 0.3988, -0.2341, 0.8866, 0.3988, -0.2341, -0.4144, -0.6382, 0.6489, -0.4144, -0.6382, 0.6489, -0.4144, -0.6382, 0.6489, -0.4144, -0.6382, 0.6489, -0.9325, 0.02433, -0.3603, -0.9325, 0.02433, -0.3603, -0.9325, 0.02433, -0.3603, -0.9325, 0.02433, -0.3603, 0.8593, 0.3164, -0.4018, 0.8593, 0.3164, -0.4018, 0.8593, 0.3164, -0.4018, 0.8593, 0.3164, -0.4018, -0.8953, -0.03401, -0.4443, -0.8953, -0.03401, -0.4443, -0.8953, -0.03401, -0.4443, -0.8953, -0.03401, -0.4443, -0.4199, 0.3031, -0.8554, -0.4199, 0.3031, -0.8554, -0.4199, 0.3031, -0.8554, -0.4199, 0.3031, -0.8554, -0.4123, 0.465, -0.7835, -0.4123, 0.465, -0.7835, -0.4123, 0.465, -0.7835, -0.4123, 0.465, -0.7835, -0.283, 0.2826, -0.9165, -0.283, 0.2826, -0.9165, -0.283, 0.2826, -0.9165, -0.283, 0.2826, -0.9165, -0.2929, 0.3118, -0.9039, -0.2929, 0.3118, -0.9039, -0.2929, 0.3118, -0.9039, -0.2929, 0.3118, -0.9039, -0.3823, 0.2047, -0.9011, -0.3823, 0.2047, -0.9011, -0.3823, 0.2047, -0.9011, -0.3823, 0.2047, -0.9011, -0.3872, -0.03803, -0.9212, -0.3872, -0.03803, -0.9212, -0.3872, -0.03803, -0.9212, -0.3872, -0.03803, -0.9212, -0.3685, 0.1041, -0.9238, -0.3685, 0.1041, -0.9238, -0.3685, 0.1041, -0.9238, -0.3685, 0.1041, -0.9238, -0.2403, 0.3574, -0.9025, -0.2403, 0.3574, -0.9025, -0.2403, 0.3574, -0.9025, -0.2403, 0.3574, -0.9025, 0.6235, -0.4397, -0.6464, 0.6235, -0.4397, -0.6464, 0.6235, -0.4397, -0.6464, 0.6235, -0.4397, -0.6464, -0.295, -0.6742, 0.677, -0.295, -0.6742, 0.677, -0.295, -0.6742, 0.677, -0.295, -0.6742, 0.677, 0.3919, -0.569, 0.7229, 0.3919, -0.569, 0.7229, 0.3919, -0.569, 0.7229, 0.3919, -0.569, 0.7229, -0.0831, -0.1246, -0.9887, -0.0831, -0.1246, -0.9887, -0.0831, -0.1246, -0.9887, -0.0831, -0.1246, -0.9887, 0.2846, -0.5615, 0.777, 0.2846, -0.5615, 0.777, 0.2846, -0.5615, 0.777, 0.2846, -0.5615, 0.777, -0.1927, -0.667, 0.7197, -0.1927, -0.667, 0.7197, -0.1927, -0.667, 0.7197, -0.1927, -0.667, 0.7197, -0.5319, -0.657, 0.5343, -0.5319, -0.657, 0.5343, -0.5319, -0.657, 0.5343, -0.5319, -0.657, 0.5343, 0.5493, -0.468, 0.6922, 0.5493, -0.468, 0.6922, 0.5493, -0.468, 0.6922, 0.5493, -0.468, 0.6922, -0.4912, 0.5952, 0.636, -0.4912, 0.5952, 0.636, -0.4912, 0.5952, 0.636, -0.4912, 0.5952, 0.636, 0.1961, 0.622, 0.758, 0.1961, 0.622, 0.758, 0.1961, 0.622, 0.758, 0.1961, 0.622, 0.758, 0.9775, -0.1932, 0.08456, 0.9775, -0.1932, 0.08456, 0.9775, -0.1932, 0.08456, 0.9775, -0.1932, 0.08456, 0.5305, 0.4257, -0.7331, 0.5305, 0.4257, -0.7331, 0.5305, 0.4257, -0.7331, 0.5305, 0.4257, -0.7331, 0.4237, 0.6235, -0.657, 0.4237, 0.6235, -0.657, 0.4237, 0.6235, -0.657, 0.4237, 0.6235, -0.657, 0.3731, 0.3985, -0.8379, 0.3731, 0.3985, -0.8379, 0.3731, 0.3985, -0.8379, 0.3731, 0.3985, -0.8379, 0.3745, 0.3651, -0.8523, 0.3745, 0.3651, -0.8523, 0.3745, 0.3651, -0.8523, 0.3745, 0.3651, -0.8523, 0.3833, 0.1929, -0.9033, 0.3833, 0.1929, -0.9033, 0.3833, 0.1929, -0.9033, 0.3833, 0.1929, -0.9033, 0.4083, 0.1204, -0.9049, 0.4083, 0.1204, -0.9049, 0.4083, 0.1204, -0.9049, 0.4083, 0.1204, -0.9049, 0.3758, 0.1611, -0.9126, 0.3758, 0.1611, -0.9126, 0.3758, 0.1611, -0.9126, 0.3758, 0.1611, -0.9126, 0.07766, 0.4333, -0.8979, 0.07766, 0.4333, -0.8979, 0.07766, 0.4333, -0.8979, 0.07766, 0.4333, -0.8979, -0.2364, -0.625, -0.744, -0.2364, -0.625, -0.744, -0.2364, -0.625, -0.744, -0.2364, -0.625, -0.744, 0.3655, -0.04774, -0.9296, 0.3655, -0.04774, -0.9296, 0.3655, -0.04774, -0.9296, 0.3655, -0.04774, -0.9296, -0.9178, -0.07531, -0.3899, -0.9178, -0.07531, -0.3899, -0.9178, -0.07531, -0.3899, -0.9178, -0.07531, -0.3899, 0.3913, -0.8234, 0.4109, 0.3913, -0.8234, 0.4109, 0.3913, -0.8234, 0.4109, 0.3913, -0.8234, 0.4109, -0.4133, -0.9106, -0.008786, -0.4133, -0.9106, -0.008786, -0.4133, -0.9106, -0.008786, -0.4133, -0.9106, -0.008786, -0.1457, -0.2027, 0.9683, -0.1457, -0.2027, 0.9683, -0.1457, -0.2027, 0.9683, -0.1457, -0.2027, 0.9683, 0.9556, 0.2798, 0.09266, 0.9556, 0.2798, 0.09266, 0.9556, 0.2798, 0.09266, 0.9556, 0.2798, 0.09266, -0.6289, -0.1964, 0.7523, -0.6289, -0.1964, 0.7523, -0.6289, -0.1964, 0.7523, -0.6289, -0.1964, 0.7523, -0.6911, -0.7225, 0.017, -0.6911, -0.7225, 0.017, -0.6911, -0.7225, 0.017, -0.6911, -0.7225, 0.017, 0.01972, -0.1867, 0.9822, 0.01972, -0.1867, 0.9822, 0.01972, -0.1867, 0.9822, 0.01972, -0.1867, 0.9822, 0.9829, 0.163, 0.08567, 0.9829, 0.163, 0.08567, 0.9829, 0.163, 0.08567, 0.9829, 0.163, 0.08567, -0.6155, -0.1725, 0.769, -0.6155, -0.1725, 0.769, -0.6155, -0.1725, 0.769, -0.6155, -0.1725, 0.769, -0.8726, -0.1035, -0.4774, -0.8726, -0.1035, -0.4774, -0.8726, -0.1035, -0.4774, -0.8726, -0.1035, -0.4774, 0.1053, -0.06952, 0.992, 0.1053, -0.06952, 0.992, 0.1053, -0.06952, 0.992, 0.1053, -0.06952, 0.992, 0.9976, 0.06457, -0.02526, 0.9976, 0.06457, -0.02526, 0.9976, 0.06457, -0.02526, 0.9976, 0.06457, -0.02526, -0.6223, -0.2399, 0.7451, -0.6223, -0.2399, 0.7451, -0.6223, -0.2399, 0.7451, -0.6223, -0.2399, 0.7451, -0.8201, -0.2669, -0.5061, -0.8201, -0.2669, -0.5061, -0.8201, -0.2669, -0.5061, -0.8201, -0.2669, -0.5061, 0.2816, -0.2956, 0.9129, 0.2816, -0.2956, 0.9129, 0.2816, -0.2956, 0.9129, 0.2816, -0.2956, 0.9129, 0.9626, 0.1912, -0.1917, 0.9626, 0.1912, -0.1917, 0.9626, 0.1912, -0.1917, 0.9626, 0.1912, -0.1917, -0.5251, -0.2857, 0.8017, -0.5251, -0.2857, 0.8017, -0.5251, -0.2857, 0.8017, -0.5251, -0.2857, 0.8017, -0.9007, -0.08596, -0.426, -0.9007, -0.08596, -0.426, -0.9007, -0.08596, -0.426, -0.9007, -0.08596, -0.426, 0.4533, -0.2605, 0.8524, 0.4533, -0.2605, 0.8524, 0.4533, -0.2605, 0.8524, 0.4533, -0.2605, 0.8524, 0.9124, 0.2571, -0.3184, 0.9124, 0.2571, -0.3184, 0.9124, 0.2571, -0.3184, 0.9124, 0.2571, -0.3184, -0.3899, -0.309, 0.8675, -0.3899, -0.309, 0.8675, -0.3899, -0.309, 0.8675, -0.3899, -0.309, 0.8675, -0.9444, -0.09563, -0.3146, -0.9444, -0.09563, -0.3146, -0.9444, -0.09563, -0.3146, -0.9444, -0.09563, -0.3146, 0.4777, -0.2504, 0.8421, 0.4777, -0.2504, 0.8421, 0.4777, -0.2504, 0.8421, 0.4777, -0.2504, 0.8421, 0.8916, 0.2347, -0.3873, 0.8916, 0.2347, -0.3873, 0.8916, 0.2347, -0.3873, 0.8916, 0.2347, -0.3873, -0.3586, -0.6074, 0.7088, -0.3586, -0.6074, 0.7088, -0.3586, -0.6074, 0.7088, -0.3586, -0.6074, 0.7088, -0.96, -0.08338, -0.2675, -0.96, -0.08338, -0.2675, -0.96, -0.08338, -0.2675, -0.96, -0.08338, -0.2675, 0.5333, -0.4956, 0.6856, 0.5333, -0.4956, 0.6856, 0.5333, -0.4956, 0.6856, 0.5333, -0.4956, 0.6856, 0.8155, 0.5108, -0.2722, 0.8155, 0.5108, -0.2722, 0.8155, 0.5108, -0.2722, 0.8155, 0.5108, -0.2722, -0.345, -0.5851, 0.7339, -0.345, -0.5851, 0.7339, -0.345, -0.5851, 0.7339, -0.345, -0.5851, 0.7339, -0.9439, -0.1907, -0.2695, -0.9439, -0.1907, -0.2695, -0.9439, -0.1907, -0.2695, -0.9439, -0.1907, -0.2695, 0.8042, 0.4176, -0.423, 0.8042, 0.4176, -0.423, 0.8042, 0.4176, -0.423, 0.8042, 0.4176, -0.423, -0.883, -0.2661, -0.3866, -0.883, -0.2661, -0.3866, -0.883, -0.2661, -0.3866, -0.883, -0.2661, -0.3866, -0.5329, 0.1227, -0.8372, -0.5329, 0.1227, -0.8372, -0.5329, 0.1227, -0.8372, -0.5329, 0.1227, -0.8372, -0.4818, 0.318, -0.8165, -0.4818, 0.318, -0.8165, -0.4818, 0.318, -0.8165, -0.4818, 0.318, -0.8165, -0.3424, 0.212, -0.9153, -0.3424, 0.212, -0.9153, -0.3424, 0.212, -0.9153, -0.3424, 0.212, -0.9153, -0.3253, 0.202, -0.9238, -0.3253, 0.202, -0.9238, -0.3253, 0.202, -0.9238, -0.3253, 0.202, -0.9238, -0.2927, 0.1168, -0.949, -0.2927, 0.1168, -0.949, -0.2927, 0.1168, -0.949, -0.2927, 0.1168, -0.949, -0.2889, 0.1017, -0.9519, -0.2889, 0.1017, -0.9519, -0.2889, 0.1017, -0.9519, -0.2889, 0.1017, -0.9519, -0.1926, 0.2042, -0.9598, -0.1926, 0.2042, -0.9598, -0.1926, 0.2042, -0.9598, -0.1926, 0.2042, -0.9598, -0.07646, 0.1735, -0.9819, -0.07646, 0.1735, -0.9819, -0.07646, 0.1735, -0.9819, -0.07646, 0.1735, -0.9819, 0.6396, -0.4102, -0.6501, 0.6396, -0.4102, -0.6501, 0.6396, -0.4102, -0.6501, 0.6396, -0.4102, -0.6501, -0.1303, -0.6527, 0.7463, -0.1303, -0.6527, 0.7463, -0.1303, -0.6527, 0.7463, -0.1303, -0.6527, 0.7463, 0.5268, -0.4214, 0.7382, 0.5268, -0.4214, 0.7382, 0.5268, -0.4214, 0.7382, 0.5268, -0.4214, 0.7382, -0.1607, -0.2627, -0.9514, -0.1607, -0.2627, -0.9514, -0.1607, -0.2627, -0.9514, -0.1607, -0.2627, -0.9514, 0.4315, -0.4312, 0.7924, 0.4315, -0.4312, 0.7924, 0.4315, -0.4312, 0.7924, 0.4315, -0.4312, 0.7924, -0.0345, -0.6278, 0.7776, -0.0345, -0.6278, 0.7776, -0.0345, -0.6278, 0.7776, -0.0345, -0.6278, 0.7776, -0.3801, -0.704, 0.6, -0.3801, -0.704, 0.6, -0.3801, -0.704, 0.6, -0.3801, -0.704, 0.6, 0.6792, -0.2973, 0.6711, 0.6792, -0.2973, 0.6711, 0.6792, -0.2973, 0.6711, 0.6792, -0.2973, 0.6711, -0.7276, 0.4402, 0.5261, -0.7276, 0.4402, 0.5261, -0.7276, 0.4402, 0.5261, -0.7276, 0.4402, 0.5261, -0.3212, 0.5261, 0.7875, -0.3212, 0.5261, 0.7875, -0.3212, 0.5261, 0.7875, -0.3212, 0.5261, 0.7875, 0.9419, -0.07457, 0.3276, 0.9419, -0.07457, 0.3276, 0.9419, -0.07457, 0.3276, 0.9419, -0.07457, 0.3276, 0.3359, 0.4542, -0.8251, 0.3359, 0.4542, -0.8251, 0.3359, 0.4542, -0.8251, 0.3359, 0.4542, -0.8251, 0.2865, 0.6314, -0.7206, 0.2865, 0.6314, -0.7206, 0.2865, 0.6314, -0.7206, 0.2865, 0.6314, -0.7206, 0.2827, 0.2748, -0.919, 0.2827, 0.2748, -0.919, 0.2827, 0.2748, -0.919, 0.2827, 0.2748, -0.919, 0.2912, 0.3011, -0.908, 0.2912, 0.3011, -0.908, 0.2912, 0.3011, -0.908, 0.2912, 0.3011, -0.908, 0.4031, 0.209, -0.891, 0.4031, 0.209, -0.891, 0.4031, 0.209, -0.891, 0.4031, 0.209, -0.891, 0.4899, 0.1153, -0.8641, 0.4899, 0.1153, -0.8641, 0.4899, 0.1153, -0.8641, 0.4899, 0.1153, -0.8641, 0.428, 0.4055, -0.8077, 0.428, 0.4055, -0.8077, 0.428, 0.4055, -0.8077, 0.428, 0.4055, -0.8077, 0.5991, 0.3355, -0.727, 0.5991, 0.3355, -0.727, 0.5991, 0.3355, -0.727, 0.5991, 0.3355, -0.727, -0.2236, -0.7212, -0.6556, -0.2236, -0.7212, -0.6556, -0.2236, -0.7212, -0.6556, -0.2236, -0.7212, -0.6556, 0.2987, -0.07155, -0.9517, 0.2987, -0.07155, -0.9517, 0.2987, -0.07155, -0.9517, 0.2987, -0.07155, -0.9517, -0.7955, -0.05745, -0.6032, -0.7955, -0.05745, -0.6032, -0.7955, -0.05745, -0.6032, -0.7955, -0.05745, -0.6032, -0.81, -0.0001659, 0.5864, -0.81, -0.0001659, 0.5864, -0.81, -0.0001659, 0.5864, -0.81, -0.0001659, 0.5864, 0.1073, -0.0005227, 0.9942, 0.1073, -0.0005227, 0.9942, 0.1073, -0.0005227, 0.9942, 0.1073, -0.0005227, 0.9942, -0.1062, -0.6864, 0.7195, -0.1062, -0.6864, 0.7195, -0.1062, -0.6864, 0.7195, -0.1062, -0.6864, 0.7195, 0.02012, -0.9939, 0.1086, 0.02012, -0.9939, 0.1086, 0.02012, -0.9939, 0.1086, 0.02012, -0.9939, 0.1086, 0.03222, -0.9974, 0.06517, 0.03222, -0.9974, 0.06517, 0.03222, -0.9974, 0.06517, 0.03222, -0.9974, 0.06517, -0.4563, -0.8891, 0.03651, -0.4563, -0.8891, 0.03651, -0.4563, -0.8891, 0.03651, -0.4563, -0.8891, 0.03651, -0.2015, -0.9223, 0.3298, -0.2015, -0.9223, 0.3298, -0.2015, -0.9223, 0.3298, -0.2015, -0.9223, 0.3298, 0.0376, -0.999, -0.02475, 0.0376, -0.999, -0.02475, 0.0376, -0.999, -0.02475, 0.0376, -0.999, -0.02475, -0.4166, -0.908, -0.04525, -0.4166, -0.908, -0.04525, -0.4166, -0.908, -0.04525, -0.4166, -0.908, -0.04525, -0.366, -0.9306, -0.01197, -0.366, -0.9306, -0.01197, -0.366, -0.9306, -0.01197, -0.366, -0.9306, -0.01197, -0.3867, -0.8364, 0.3884, -0.3867, -0.8364, 0.3884, -0.3867, -0.8364, 0.3884, -0.3867, -0.8364, 0.3884, -0.05376, -0.9951, 0.08318, -0.05376, -0.9951, 0.08318, -0.05376, -0.9951, 0.08318, -0.05376, -0.9951, 0.08318, 0.5275, -0.5682, -0.6315, 0.5275, -0.5682, -0.6315, 0.5275, -0.5682, -0.6315, 0.5275, -0.5682, -0.6315, -0.3999, -0.8228, 0.4038, -0.3999, -0.8228, 0.4038, -0.3999, -0.8228, 0.4038, -0.3999, -0.8228, 0.4038, -0.9769, 0.1028, -0.1872, -0.9769, 0.1028, -0.1872, -0.9769, 0.1028, -0.1872, -0.9769, 0.1028, -0.1872, -0.6078, -0.7906, 0.07446, -0.6078, -0.7906, 0.07446, -0.6078, -0.7906, 0.07446, -0.6078, -0.7906, 0.07446, -0.5078, 0.8548, 0.1071, -0.5078, 0.8548, 0.1071, -0.5078, 0.8548, 0.1071, -0.5078, 0.8548, 0.1071, -0.006199, 0.9931, 0.1173, -0.006199, 0.9931, 0.1173, -0.006199, 0.9931, 0.1173, -0.006199, 0.9931, 0.1173, 0.538, 0.8326, 0.1319, 0.538, 0.8326, 0.1319, 0.538, 0.8326, 0.1319, 0.538, 0.8326, 0.1319, 0.9996, 0.007121, 0.02668, 0.9996, 0.007121, 0.02668, 0.9996, 0.007121, 0.02668, 0.9996, 0.007121, 0.02668, 0.5117, -0.8572, 0.05777, 0.5117, -0.8572, 0.05777, 0.5117, -0.8572, 0.05777, 0.5117, -0.8572, 0.05777, -0.1009, -0.9898, 0.1003, -0.1009, -0.9898, 0.1003, -0.1009, -0.9898, 0.1003, -0.1009, -0.9898, 0.1003, -0.0338, -0.9933, -0.1102, -0.0338, -0.9933, -0.1102, -0.0338, -0.9933, -0.1102, -0.0338, -0.9933, -0.1102, 0.03619, -0.9964, -0.07709, 0.03619, -0.9964, -0.07709, 0.03619, -0.9964, -0.07709, 0.03619, -0.9964, -0.07709, 0.1922, -0.9781, -0.08028, 0.1922, -0.9781, -0.08028, 0.1922, -0.9781, -0.08028, 0.1922, -0.9781, -0.08028, 0.1424, 0.9727, 0.1834, 0.1424, 0.9727, 0.1834, 0.1424, 0.9727, 0.1834, 0.1424, 0.9727, 0.1834, 0.692, 0.658, 0.2969, 0.692, 0.658, 0.2969, 0.692, 0.658, 0.2969, 0.692, 0.658, 0.2969, 0.8563, 0.5087, 0.0888, 0.8563, 0.5087, 0.0888, 0.8563, 0.5087, 0.0888, 0.8563, 0.5087, 0.0888, 0.968, 0.128, -0.2158, 0.968, 0.128, -0.2158, 0.968, 0.128, -0.2158, 0.968, 0.128, -0.2158, 0.9598, -0.2331, 0.1564, 0.9598, -0.2331, 0.1564, 0.9598, -0.2331, 0.1564, 0.9598, -0.2331, 0.1564, 0.132, -0.5002, -0.8558, 0.132, -0.5002, -0.8558, 0.132, -0.5002, -0.8558, 0.132, -0.5002, -0.8558, 0.4957, 0.2446, 0.8333, 0.4957, 0.2446, 0.8333, 0.4957, 0.2446, 0.8333, 0.4957, 0.2446, 0.8333, -0.5494, 0.7055, 0.4477, -0.5494, 0.7055, 0.4477, -0.5494, 0.7055, 0.4477, -0.5494, 0.7055, 0.4477, 0.6925, -0.546, 0.4715, 0.6925, -0.546, 0.4715, 0.6925, -0.546, 0.4715, 0.6925, -0.546, 0.4715, 0.2537, -0.445, -0.8589, 0.2537, -0.445, -0.8589, 0.2537, -0.445, -0.8589, 0.2537, -0.445, -0.8589, 0.2522, -0.09596, 0.9629, 0.2522, -0.09596, 0.9629, 0.2522, -0.09596, 0.9629, 0.2522, -0.09596, 0.9629, -0.6242, 0.6659, 0.4087, -0.6242, 0.6659, 0.4087, -0.6242, 0.6659, 0.4087, -0.6242, 0.6659, 0.4087, 0.6045, -0.5575, 0.5691, 0.6045, -0.5575, 0.5691, 0.6045, -0.5575, 0.5691, 0.6045, -0.5575, 0.5691, 0.2337, -0.5827, -0.7783, 0.2337, -0.5827, -0.7783, 0.2337, -0.5827, -0.7783, 0.2337, -0.5827, -0.7783, 0.3739, -0.04081, 0.9266, 0.3739, -0.04081, 0.9266, 0.3739, -0.04081, 0.9266, 0.3739, -0.04081, 0.9266, -0.6865, 0.6384, 0.3481, -0.6865, 0.6384, 0.3481, -0.6865, 0.6384, 0.3481, -0.6865, 0.6384, 0.3481, 0.1159, -0.6883, -0.7161, 0.1159, -0.6883, -0.7161, 0.1159, -0.6883, -0.7161, 0.1159, -0.6883, -0.7161, -0.7624, 0.5345, 0.3649, -0.7624, 0.5345, 0.3649, -0.7624, 0.5345, 0.3649, -0.7624, 0.5345, 0.3649, -0.9807, 0.173, -0.09166, -0.9807, 0.173, -0.09166, -0.9807, 0.173, -0.09166, -0.9807, 0.173, -0.09166, -0.8231, 0.4763, -0.3094, -0.8231, 0.4763, -0.3094, -0.8231, 0.4763, -0.3094, -0.8231, 0.4763, -0.3094, -0.6069, 0.6229, -0.4936, -0.6069, 0.6229, -0.4936, -0.6069, 0.6229, -0.4936, -0.6069, 0.6229, -0.4936, -0.7956, 0.514, -0.3206, -0.7956, 0.514, -0.3206, -0.7956, 0.514, -0.3206, -0.7956, 0.514, -0.3206, -0.2677, -0.9479, 0.1727, -0.2677, -0.9479, 0.1727, -0.2677, -0.9479, 0.1727, -0.2677, -0.9479, 0.1727, 0.559, 0.08636, 0.8247, 0.559, 0.08636, 0.8247, 0.559, 0.08636, 0.8247, 0.559, 0.08636, 0.8247, 0.8132, -0.3517, 0.4637, 0.8132, -0.3517, 0.4637, 0.8132, -0.3517, 0.4637, 0.8132, -0.3517, 0.4637, -0.8713, -0.484, 0.0817, -0.8713, -0.484, 0.0817, -0.8713, -0.484, 0.0817, -0.8713, -0.484, 0.0817, 0.7939, -0.2913, 0.5337, 0.7939, -0.2913, 0.5337, 0.7939, -0.2913, 0.5337, 0.7939, -0.2913, 0.5337, 0.5692, -0.03809, 0.8213, 0.5692, -0.03809, 0.8213, 0.5692, -0.03809, 0.8213, 0.5692, -0.03809, 0.8213, 0.01077, 0.2633, 0.9647, 0.01077, 0.2633, 0.9647, 0.01077, 0.2633, 0.9647, 0.01077, 0.2633, 0.9647, 0.7692, -0.623, 0.1422, 0.7692, -0.623, 0.1422, 0.7692, -0.623, 0.1422, 0.7692, -0.623, 0.1422, -0.5556, -0.4677, -0.6874, -0.5556, -0.4677, -0.6874, -0.5556, -0.4677, -0.6874, -0.5556, -0.4677, -0.6874, -0.3537, -0.1265, -0.9268, -0.3537, -0.1265, -0.9268, -0.3537, -0.1265, -0.9268, -0.3537, -0.1265, -0.9268, -0.2932, 0.1264, -0.9477, -0.2932, 0.1264, -0.9477, -0.2932, 0.1264, -0.9477, -0.2932, 0.1264, -0.9477, -0.5803, -0.09358, -0.809, -0.5803, -0.09358, -0.809, -0.5803, -0.09358, -0.809, -0.5803, -0.09358, -0.809, -0.747, -0.4114, 0.5222, -0.747, -0.4114, 0.5222, -0.747, -0.4114, 0.5222, -0.747, -0.4114, 0.5222, -0.6865, -0.7055, -0.1762, -0.6865, -0.7055, -0.1762, -0.6865, -0.7055, -0.1762, -0.6865, -0.7055, -0.1762, 0.4669, 0.8739, -0.1354, 0.4669, 0.8739, -0.1354, 0.4669, 0.8739, -0.1354, 0.4669, 0.8739, -0.1354, 0.3937, 0.9185, 0.03549, 0.3937, 0.9185, 0.03549, 0.3937, 0.9185, 0.03549, 0.3937, 0.9185, 0.03549, 0.4947, -0.8579, -0.1388, 0.4947, -0.8579, -0.1388, 0.4947, -0.8579, -0.1388, 0.4947, -0.8579, -0.1388, -0.5342, -0.7117, -0.4562, -0.5342, -0.7117, -0.4562, -0.5342, -0.7117, -0.4562, -0.5342, -0.7117, -0.4562, -0.4834, 0.8749, -0.03035, -0.4834, 0.8749, -0.03035, -0.4834, 0.8749, -0.03035, -0.4834, 0.8749, -0.03035, -0.07552, 0.9851, -0.1548, -0.07552, 0.9851, -0.1548, -0.07552, 0.9851, -0.1548, -0.07552, 0.9851, -0.1548, 0.2957, 0.928, -0.2268, 0.2957, 0.928, -0.2268, 0.2957, 0.928, -0.2268, 0.2957, 0.928, -0.2268, -0.845, 0.5332, 0.04122, -0.845, 0.5332, 0.04122, -0.845, 0.5332, 0.04122, -0.845, 0.5332, 0.04122, -0.8525, -0.3163, 0.4162, -0.8525, -0.3163, 0.4162, -0.8525, -0.3163, 0.4162, -0.8525, -0.3163, 0.4162, 0.9232, -0.3741, -0.08827, 0.9232, -0.3741, -0.08827, 0.9232, -0.3741, -0.08827, 0.9232, -0.3741, -0.08827, -0.4983, -0.8632, 0.08172, -0.4983, -0.8632, 0.08172, -0.4983, -0.8632, 0.08172, -0.4983, -0.8632, 0.08172, 0.8862, 0.3029, 0.3506, 0.8862, 0.3029, 0.3506, 0.8862, 0.3029, 0.3506, 0.8862, 0.3029, 0.3506, -0.349, -0.9217, -0.1691, -0.349, -0.9217, -0.1691, -0.349, -0.9217, -0.1691, -0.349, -0.9217, -0.1691, -0.2395, -0.9154, -0.3234, -0.2395, -0.9154, -0.3234, -0.2395, -0.9154, -0.3234, -0.2395, -0.9154, -0.3234, 0.8092, 0.5715, -0.1364, 0.8092, 0.5715, -0.1364, 0.8092, 0.5715, -0.1364, 0.8092, 0.5715, -0.1364, -0.7947, -0.5547, -0.2464, -0.7947, -0.5547, -0.2464, -0.7947, -0.5547, -0.2464, -0.7947, -0.5547, -0.2464, 0.01652, -0.9931, 0.116, 0.01652, -0.9931, 0.116, 0.01652, -0.9931, 0.116, 0.01652, -0.9931, 0.116, 0.08561, -0.9943, 0.06301, 0.08561, -0.9943, 0.06301, 0.08561, -0.9943, 0.06301, 0.08561, -0.9943, 0.06301, -0.4754, -0.8797, -0.002973, -0.4754, -0.8797, -0.002973, -0.4754, -0.8797, -0.002973, -0.4754, -0.8797, -0.002973, 0.01723, -0.9988, 0.04508, 0.01723, -0.9988, 0.04508, 0.01723, -0.9988, 0.04508, 0.01723, -0.9988, 0.04508, 0.02771, -0.9722, -0.2325, 0.02771, -0.9722, -0.2325, 0.02771, -0.9722, -0.2325, 0.02771, -0.9722, -0.2325, 0.4656, -0.6446, -0.6064, 0.4656, -0.6446, -0.6064, 0.4656, -0.6446, -0.6064, 0.4656, -0.6446, -0.6064, 0.349, -0.6222, -0.7008, 0.349, -0.6222, -0.7008, 0.349, -0.6222, -0.7008, 0.349, -0.6222, -0.7008, 0.8697, 0.2653, -0.4161, 0.8697, 0.2653, -0.4161, 0.8697, 0.2653, -0.4161, 0.8697, 0.2653, -0.4161, 0.7619, 0.2628, -0.592, 0.7619, 0.2628, -0.592, 0.7619, 0.2628, -0.592, 0.7619, 0.2628, -0.592, -0.9628, 0.2109, -0.1692, -0.9628, 0.2109, -0.1692, -0.9628, 0.2109, -0.1692, -0.9628, 0.2109, -0.1692, -0.1402, -0.9684, -0.2061, -0.1402, -0.9684, -0.2061, -0.1402, -0.9684, -0.2061, -0.1402, -0.9684, -0.2061, -0.1207, -0.99, -0.07301, -0.1207, -0.99, -0.07301, -0.1207, -0.99, -0.07301, -0.1207, -0.99, -0.07301, -0.1999, -0.9483, -0.2466, -0.1999, -0.9483, -0.2466, -0.1999, -0.9483, -0.2466, -0.1999, -0.9483, -0.2466, 0.02871, -0.9995, 0.01249, 0.02871, -0.9995, 0.01249, 0.02871, -0.9995, 0.01249, 0.02871, -0.9995, 0.01249, -0.5587, -0.8277, 0.05315, -0.5587, -0.8277, 0.05315, -0.5587, -0.8277, 0.05315, -0.5587, -0.8277, 0.05315, -0.9916, 0.1179, 0.05364, -0.9916, 0.1179, 0.05364, -0.9916, 0.1179, 0.05364, -0.9916, 0.1179, 0.05364, -0.5128, -0.6699, -0.5369, -0.5128, -0.6699, -0.5369, -0.5128, -0.6699, -0.5369, -0.5128, -0.6699, -0.5369, 0.02644, 0.02437, -0.9994, 0.02644, 0.02437, -0.9994, 0.02644, 0.02437, -0.9994, 0.02644, 0.02437, -0.9994, 0.02644, 0.02437, -0.9994, 0.02644, 0.02437, -0.9994, 0.02644, 0.02437, -0.9994, 0.02644, 0.02437, -0.9994, -0.025, 0.8924, -0.4505, -0.025, 0.8924, -0.4505, -0.025, 0.8924, -0.4505, -0.025, 0.8924, -0.4505, -0.4404, 0.7334, -0.5178, -0.4404, 0.7334, -0.5178, -0.4404, 0.7334, -0.5178, -0.4404, 0.7334, -0.5178, 0.4776, -0.7155, -0.5099, 0.4776, -0.7155, -0.5099, 0.4776, -0.7155, -0.5099, 0.4776, -0.7155, -0.5099, -0.7974, 0.02507, -0.6029, -0.7974, 0.02507, -0.6029, -0.7974, 0.02507, -0.6029, -0.7974, 0.02507, -0.6029, 0.843, 0.01091, -0.5378, 0.843, 0.01091, -0.5378, 0.843, 0.01091, -0.5378, 0.843, 0.01091, -0.5378, 0.5021, 0.7041, -0.5021, 0.5021, 0.7041, -0.5021, 0.5021, 0.7041, -0.5021, 0.5021, 0.7041, -0.5021, -0.1769, -0.8528, -0.4914, -0.1769, -0.8528, -0.4914, -0.1769, -0.8528, -0.4914, -0.1769, -0.8528, -0.4914])] * 3)])
arm_armature_001 = bpy.data.armatures.new('Armature.001')  # bones are not reproduced

# ---- objects
ob_p = bpy.data.objects.new('P', arm_armature_001)
ob_mesh_015 = bpy.data.objects.new('mesh.015', me_untitled_001)

# ---- transforms, parenting, visibility, modifiers, constraints
ob_p.location = (0.0, 0.0, 0.0)
ob_p.show_in_front = True
ob_p.lineart.crease_threshold = 0.0
ob_mesh_015.parent = ob_p
ob_mesh_015.location = (0.0, 0.0, 0.0)
ob_mesh_015.scale = (0.121, 0.121, 0.121)
ob_mesh_015.color = (0.8, 0.8, 0.8, 1.0)
ob_mesh_015.lineart.crease_threshold = 0.0
_vg = ob_mesh_015.vertex_groups.new(name='Wrist')
_vg = ob_mesh_015.vertex_groups.new(name='Thumb_1')
_vg = ob_mesh_015.vertex_groups.new(name='Thumb_2')
_vg = ob_mesh_015.vertex_groups.new(name='Thumb_3')
_vg = ob_mesh_015.vertex_groups.new(name='Index_1')
_vg = ob_mesh_015.vertex_groups.new(name='Index_2')
_vg = ob_mesh_015.vertex_groups.new(name='Index_3')
_vg = ob_mesh_015.vertex_groups.new(name='Index_4')
_vg = ob_mesh_015.vertex_groups.new(name='Middle_1')
_vg = ob_mesh_015.vertex_groups.new(name='Middle_2')
_vg = ob_mesh_015.vertex_groups.new(name='Middle_3')
_vg = ob_mesh_015.vertex_groups.new(name='Middle_4')
_vg = ob_mesh_015.vertex_groups.new(name='Ring_1')
_vg = ob_mesh_015.vertex_groups.new(name='Ring_2')
_vg = ob_mesh_015.vertex_groups.new(name='Ring_3')
_vg = ob_mesh_015.vertex_groups.new(name='Ring_4')
_vg = ob_mesh_015.vertex_groups.new(name='Little_1')
_vg = ob_mesh_015.vertex_groups.new(name='Little_2')
_vg = ob_mesh_015.vertex_groups.new(name='Little_3')
_vg = ob_mesh_015.vertex_groups.new(name='Little_4')

# ---- collection membership
col_p.objects.link(ob_p)
col_p.objects.link(ob_mesh_015)

# ---- scene / render settings (as saved in the file)
scene.frame_start = 1; scene.frame_end = 250; scene.frame_set(1)
scene.render.engine = 'BLENDER_EEVEE_NEXT'
scene.cycles.sampling_pattern = 'TABULATED_SOBOL'
scene.view_settings.view_transform = 'Filmic'
bpy.context.view_layer.update()

# ---- added for rendering (the .blend has no active camera and no usable light): camera, sun
cam_auto = bpy.data.cameras.new('AutoCamera')
cam_auto.lens = 50.0
cam_auto.sensor_width = 36.0
cam_auto.clip_end = 1000.0
ob_auto_camera = bpy.data.objects.new('AutoCamera', cam_auto)
scene.collection.objects.link(ob_auto_camera)
ob_auto_camera.location = (14.2838, -18.3961, 18.0384)
ob_auto_camera.rotation_euler = (1.09748, -7.21219e-08, 0.694738)
scene.camera = ob_auto_camera
light_auto_sun = bpy.data.lights.new('AutoSun', 'SUN')
light_auto_sun.energy = 3.0
light_auto_sun.angle = 0.0523599
ob_auto_sun = bpy.data.objects.new('AutoSun', light_auto_sun)
scene.collection.objects.link(ob_auto_sun)
ob_auto_sun.rotation_euler = (0.872665, 0.174533, 0.523599)
bpy.context.view_layer.update()
